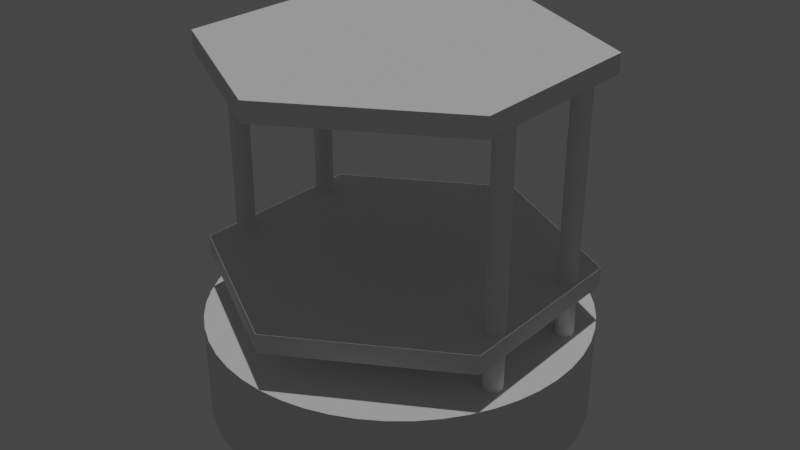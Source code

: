# Source: untitled.blend  (saved by Blender 2.82.7; exported with 4.5.12 LTS)
import bpy
from mathutils import Matrix  # noqa: F401  (used for matrix-valued properties, if any)

bpy.ops.wm.read_factory_settings(use_empty=True)
scene = bpy.context.scene
scene.name = 'Scene'

# ---- collections
col_collection = bpy.data.collections.new('Collection'); scene.collection.children.link(col_collection)

# ---- world
world_world = bpy.data.worlds.new('World'); scene.world = world_world
world_world.use_nodes = True; world_world.node_tree.nodes.clear()
_N = world_world.node_tree.nodes; _L = world_world.node_tree.links
n0 = _N.new('ShaderNodeOutputWorld'); n0.name = 'World Output'; n0.location = (300, 300)
n1 = _N.new('ShaderNodeBackground'); n1.name = 'Background'; n1.location = (10, 300)
n1.inputs[0].default_value = (0.05088, 0.05088, 0.05088, 1.0)
_L.new(n1.outputs[0], n0.inputs[0])
n0.is_active_output = True
world_world.color = (0.05088, 0.05088, 0.05088)
world_world.use_sun_shadow = False
world_world.sun_shadow_jitter_overblur = 0.0

# ---- lights
light_sun_006 = bpy.data.lights.new('Sun.006', 'SUN')
light_sun_006.transmission_factor = 0.0
light_sun_006.energy = 1.0
light_sun_006.shadow_soft_size = 0.125

# ---- meshes
me_cylinder_324 = bpy.data.meshes.new('Cylinder.324')
me_cylinder_324.from_pydata([(0.0, 1.0, -0.25), (0.0, 1.0, 0.25), (0.1253, 0.9921, -0.25), (0.1253, 0.9921, 0.25), (0.2487, 0.9686, -0.25), (0.2487, 0.9686, 0.25), (0.3681, 0.9298, -0.25), (0.3681, 0.9298, 0.25), (0.4818, 0.8763, -0.25), (0.4818, 0.8763, 0.25), (0.5878, 0.809, -0.25), (0.5878, 0.809, 0.25), (0.6845, 0.729, -0.25), (0.6845, 0.729, 0.25), (0.7705, 0.6374, -0.25), (0.7705, 0.6374, 0.25), (0.8443, 0.5358, -0.25), (0.8443, 0.5358, 0.25), (0.9048, 0.4258, -0.25), (0.9048, 0.4258, 0.25), (0.9511, 0.309, -0.25), (0.9511, 0.309, 0.25), (0.9823, 0.1874, -0.25), (0.9823, 0.1874, 0.25), (0.998, 0.06279, -0.25), (0.998, 0.06279, 0.25), (0.998, -0.06279, -0.25), (0.998, -0.06279, 0.25), (0.9823, -0.1874, -0.25), (0.9823, -0.1874, 0.25), (0.9511, -0.309, -0.25), (0.9511, -0.309, 0.25), (0.9048, -0.4258, -0.25), (0.9048, -0.4258, 0.25), (0.8443, -0.5358, -0.25), (0.8443, -0.5358, 0.25), (0.7705, -0.6374, -0.25), (0.7705, -0.6374, 0.25), (0.6845, -0.729, -0.25), (0.6845, -0.729, 0.25), (0.5878, -0.809, -0.25), (0.5878, -0.809, 0.25), (0.4818, -0.8763, -0.25), (0.4818, -0.8763, 0.25), (0.3681, -0.9298, -0.25), (0.3681, -0.9298, 0.25), (0.2487, -0.9686, -0.25), (0.2487, -0.9686, 0.25), (0.1253, -0.9921, -0.25), (0.1253, -0.9921, 0.25), (-8.027e-07, -1.0, -0.25), (-8.027e-07, -1.0, 0.25), (-0.1253, -0.9921, -0.25), (-0.1253, -0.9921, 0.25), (-0.2487, -0.9686, -0.25), (-0.2487, -0.9686, 0.25), (-0.3681, -0.9298, -0.25), (-0.3681, -0.9298, 0.25), (-0.4818, -0.8763, -0.25), (-0.4818, -0.8763, 0.25), (-0.5878, -0.809, -0.25), (-0.5878, -0.809, 0.25), (-0.6845, -0.729, -0.25), (-0.6845, -0.729, 0.25), (-0.7705, -0.6374, -0.25), (-0.7705, -0.6374, 0.25), (-0.8443, -0.5358, -0.25), (-0.8443, -0.5358, 0.25), (-0.9048, -0.4258, -0.25), (-0.9048, -0.4258, 0.25), (-0.9511, -0.309, -0.25), (-0.9511, -0.309, 0.25), (-0.9823, -0.1874, -0.25), (-0.9823, -0.1874, 0.25), (-0.998, -0.06279, -0.25), (-0.998, -0.06279, 0.25), (-0.998, 0.06279, -0.25), (-0.998, 0.06279, 0.25), (-0.9823, 0.1874, -0.25), (-0.9823, 0.1874, 0.25), (-0.9511, 0.309, -0.25), (-0.9511, 0.309, 0.25), (-0.9048, 0.4258, -0.25), (-0.9048, 0.4258, 0.25), (-0.8443, 0.5358, -0.25), (-0.8443, 0.5358, 0.25), (-0.7705, 0.6374, -0.25), (-0.7705, 0.6374, 0.25), (-0.6845, 0.729, -0.25), (-0.6845, 0.729, 0.25), (-0.5878, 0.809, -0.25), (-0.5878, 0.809, 0.25), (-0.4818, 0.8763, -0.25), (-0.4818, 0.8763, 0.25), (-0.3681, 0.9298, -0.25), (-0.3681, 0.9298, 0.25), (-0.2487, 0.9686, -0.25), (-0.2487, 0.9686, 0.25), (-0.1253, 0.9921, -0.25), (-0.1253, 0.9921, 0.25)], [], [(0, 1, 3, 2), (2, 3, 5, 4), (4, 5, 7, 6), (6, 7, 9, 8), (8, 9, 11, 10), (10, 11, 13, 12), (12, 13, 15, 14), (14, 15, 17, 16), (16, 17, 19, 18), (18, 19, 21, 20), (20, 21, 23, 22), (22, 23, 25, 24), (24, 25, 27, 26), (26, 27, 29, 28), (28, 29, 31, 30), (30, 31, 33, 32), (32, 33, 35, 34), (34, 35, 37, 36), (36, 37, 39, 38), (38, 39, 41, 40), (40, 41, 43, 42), (42, 43, 45, 44), (44, 45, 47, 46), (46, 47, 49, 48), (48, 49, 51, 50), (50, 51, 53, 52), (52, 53, 55, 54), (54, 55, 57, 56), (56, 57, 59, 58), (58, 59, 61, 60), (60, 61, 63, 62), (62, 63, 65, 64), (64, 65, 67, 66), (66, 67, 69, 68), (68, 69, 71, 70), (70, 71, 73, 72), (72, 73, 75, 74), (74, 75, 77, 76), (76, 77, 79, 78), (78, 79, 81, 80), (80, 81, 83, 82), (82, 83, 85, 84), (84, 85, 87, 86), (86, 87, 89, 88), (88, 89, 91, 90), (90, 91, 93, 92), (92, 93, 95, 94), (94, 95, 97, 96), (3, 1, 99, 97, 95, 93, 91, 89, 87, 85, 83, 81, 79, 77, 75, 73, 71, 69, 67, 65, 63, 61, 59, 57, 55, 53, 51, 49, 47, 45, 43, 41, 39, 37, 35, 33, 31, 29, 27, 25, 23, 21, 19, 17, 15, 13, 11, 9, 7, 5), (96, 97, 99, 98), (98, 99, 1, 0), (0, 2, 4, 6, 8, 10, 12, 14, 16, 18, 20, 22, 24, 26, 28, 30, 32, 34, 36, 38, 40, 42, 44, 46, 48, 50, 52, 54, 56, 58, 60, 62, 64, 66, 68, 70, 72, 74, 76, 78, 80, 82, 84, 86, 88, 90, 92, 94, 96, 98)])
_uv = me_cylinder_324.uv_layers.new(name='UVMap')
_uv.uv.foreach_set('vector', [1.0, 0.5, 1.0, 1.0, 0.98, 1.0, 0.98, 0.5, 0.98, 0.5, 0.98, 1.0, 0.96, 1.0, 0.96, 0.5, 0.96, 0.5, 0.96, 1.0, 0.94, 1.0, 0.94, 0.5, 0.94, 0.5, 0.94, 1.0, 0.92, 1.0, 0.92, 0.5, 0.92, 0.5, 0.92, 1.0, 0.9, 1.0, 0.9, 0.5, 0.9, 0.5, 0.9, 1.0, 0.88, 1.0, 0.88, 0.5, 0.88, 0.5, 0.88, 1.0, 0.86, 1.0, 0.86, 0.5, 0.86, 0.5, 0.86, 1.0, 0.84, 1.0, 0.84, 0.5, 0.84, 0.5, 0.84, 1.0, 0.82, 1.0, 0.82, 0.5, 0.82, 0.5, 0.82, 1.0, 0.8, 1.0, 0.8, 0.5, 0.8, 0.5, 0.8, 1.0, 0.78, 1.0, 0.78, 0.5, 0.78, 0.5, 0.78, 1.0, 0.76, 1.0, 0.76, 0.5, 0.76, 0.5, 0.76, 1.0, 0.74, 1.0, 0.74, 0.5, 0.74, 0.5, 0.74, 1.0, 0.72, 1.0, 0.72, 0.5, 0.72, 0.5, 0.72, 1.0, 0.7, 1.0, 0.7, 0.5, 0.7, 0.5, 0.7, 1.0, 0.68, 1.0, 0.68, 0.5, 0.68, 0.5, 0.68, 1.0, 0.66, 1.0, 0.66, 0.5, 0.66, 0.5, 0.66, 1.0, 0.64, 1.0, 0.64, 0.5, 0.64, 0.5, 0.64, 1.0, 0.62, 1.0, 0.62, 0.5, 0.62, 0.5, 0.62, 1.0, 0.6, 1.0, 0.6, 0.5, 0.6, 0.5, 0.6, 1.0, 0.58, 1.0, 0.58, 0.5, 0.58, 0.5, 0.58, 1.0, 0.56, 1.0, 0.56, 0.5, 0.56, 0.5, 0.56, 1.0, 0.54, 1.0, 0.54, 0.5, 0.54, 0.5, 0.54, 1.0, 0.52, 1.0, 0.52, 0.5, 0.52, 0.5, 0.52, 1.0, 0.5, 1.0, 0.5, 0.5, 0.5, 0.5, 0.5, 1.0, 0.48, 1.0, 0.48, 0.5, 0.48, 0.5, 0.48, 1.0, 0.46, 1.0, 0.46, 0.5, 0.46, 0.5, 0.46, 1.0, 0.44, 1.0, 0.44, 0.5, 0.44, 0.5, 0.44, 1.0, 0.42, 1.0, 0.42, 0.5, 0.42, 0.5, 0.42, 1.0, 0.4, 1.0, 0.4, 0.5, 0.4, 0.5, 0.4, 1.0, 0.38, 1.0, 0.38, 0.5, 0.38, 0.5, 0.38, 1.0, 0.36, 1.0, 0.36, 0.5, 0.36, 0.5, 0.36, 1.0, 0.34, 1.0, 0.34, 0.5, 0.34, 0.5, 0.34, 1.0, 0.32, 1.0, 0.32, 0.5, 0.32, 0.5, 0.32, 1.0, 0.3, 1.0, 0.3, 0.5, 0.3, 0.5, 0.3, 1.0, 0.28, 1.0, 0.28, 0.5, 0.28, 0.5, 0.28, 1.0, 0.26, 1.0, 0.26, 0.5, 0.26, 0.5, 0.26, 1.0, 0.24, 1.0, 0.24, 0.5, 0.24, 0.5, 0.24, 1.0, 0.22, 1.0, 0.22, 0.5, 0.22, 0.5, 0.22, 1.0, 0.2, 1.0, 0.2, 0.5, 0.2, 0.5, 0.2, 1.0, 0.18, 1.0, 0.18, 0.5, 0.18, 0.5, 0.18, 1.0, 0.16, 1.0, 0.16, 0.5, 0.16, 0.5, 0.16, 1.0, 0.14, 1.0, 0.14, 0.5, 0.14, 0.5, 0.14, 1.0, 0.12, 1.0, 0.12, 0.5, 0.12, 0.5, 0.12, 1.0, 0.1, 1.0, 0.1, 0.5, 0.1, 0.5, 0.1, 1.0, 0.08, 1.0, 0.08, 0.5, 0.08, 0.5, 0.08, 1.0, 0.06, 1.0, 0.06, 0.5, 0.06, 0.5, 0.06, 1.0, 0.04, 1.0, 0.04, 0.5, 0.2801, 0.4881, 0.25, 0.49, 0.2199, 0.4881, 0.1903, 0.4825, 0.1617, 0.4731, 0.1344, 0.4603, 0.1089, 0.4442, 0.08571, 0.425, 0.06508, 0.403, 0.04736, 0.3786, 0.03284, 0.3522, 0.02175, 0.3242, 0.01425, 0.295, 0.01047, 0.2651, 0.01047, 0.2349, 0.01425, 0.205, 0.02175, 0.1758, 0.03284, 0.1478, 0.04736, 0.1214, 0.06508, 0.09702, 0.08571, 0.07505, 0.1089, 0.05584, 0.1344, 0.03969, 0.1616, 0.02685, 0.1903, 0.01754, 0.2199, 0.01189, 0.25, 0.01, 0.2801, 0.01189, 0.3097, 0.01754, 0.3383, 0.02685, 0.3656, 0.03969, 0.3911, 0.05584, 0.4143, 0.07505, 0.4349, 0.09702, 0.4526, 0.1214, 0.4672, 0.1478, 0.4783, 0.1758, 0.4857, 0.205, 0.4895, 0.2349, 0.4895, 0.2651, 0.4857, 0.295, 0.4783, 0.3242, 0.4672, 0.3522, 0.4526, 0.3786, 0.4349, 0.403, 0.4143, 0.425, 0.3911, 0.4442, 0.3656, 0.4603, 0.3383, 0.4731, 0.3097, 0.4825, 0.04, 0.5, 0.04, 1.0, 0.02, 1.0, 0.02, 0.5, 0.02, 0.5, 0.02, 1.0, 3.874e-07, 1.0, 3.874e-07, 0.5, 0.75, 0.49, 0.7801, 0.4881, 0.8097, 0.4825, 0.8383, 0.4731, 0.8656, 0.4603, 0.8911, 0.4442, 0.9143, 0.425, 0.9349, 0.403, 0.9526, 0.3786, 0.9672, 0.3522, 0.9783, 0.3242, 0.9857, 0.295, 0.9895, 0.2651, 0.9895, 0.2349, 0.9857, 0.205, 0.9783, 0.1758, 0.9672, 0.1478, 0.9526, 0.1214, 0.9349, 0.09702, 0.9143, 0.07505, 0.8911, 0.05584, 0.8656, 0.03969, 0.8383, 0.02685, 0.8097, 0.01754, 0.7801, 0.01189, 0.75, 0.01, 0.7199, 0.01189, 0.6903, 0.01754, 0.6616, 0.02685, 0.6344, 0.03969, 0.6089, 0.05584, 0.5857, 0.07505, 0.5651, 0.09702, 0.5474, 0.1214, 0.5328, 0.1478, 0.5217, 0.1758, 0.5143, 0.205, 0.5105, 0.2349, 0.5105, 0.2651, 0.5143, 0.295, 0.5217, 0.3242, 0.5328, 0.3522, 0.5474, 0.3786, 0.5651, 0.403, 0.5857, 0.425, 0.6089, 0.4442, 0.6344, 0.4603, 0.6617, 0.4731, 0.6903, 0.4825, 0.7199, 0.4881])
me_cylinder_324.use_remesh_fix_poles = True
me_cylinder_324.use_remesh_preserve_attributes = False
me_cylinder_324.use_mirror_vertex_groups = False
me_cylinder_324.update()
me_cylinder_325 = bpy.data.meshes.new('Cylinder.325')
me_cylinder_325.from_pydata([(0.0, 0.05, -0.2), (0.0, 0.05, 0.2), (0.006267, 0.04961, -0.2), (0.006267, 0.04961, 0.2), (0.01243, 0.04843, -0.2), (0.01243, 0.04843, 0.2), (0.01841, 0.04649, -0.2), (0.01841, 0.04649, 0.2), (0.02409, 0.04382, -0.2), (0.02409, 0.04382, 0.2), (0.02939, 0.04045, -0.2), (0.02939, 0.04045, 0.2), (0.03423, 0.03645, -0.2), (0.03423, 0.03645, 0.2), (0.03853, 0.03187, -0.2), (0.03853, 0.03187, 0.2), (0.04222, 0.02679, -0.2), (0.04222, 0.02679, 0.2), (0.04524, 0.02129, -0.2), (0.04524, 0.02129, 0.2), (0.04755, 0.01545, -0.2), (0.04755, 0.01545, 0.2), (0.04911, 0.009369, -0.2), (0.04911, 0.009369, 0.2), (0.0499, 0.00314, -0.2), (0.0499, 0.00314, 0.2), (0.0499, -0.00314, -0.2), (0.0499, -0.00314, 0.2), (0.04911, -0.009369, -0.2), (0.04911, -0.009369, 0.2), (0.04755, -0.01545, -0.2), (0.04755, -0.01545, 0.2), (0.04524, -0.02129, -0.2), (0.04524, -0.02129, 0.2), (0.04222, -0.02679, -0.2), (0.04222, -0.02679, 0.2), (0.03853, -0.03187, -0.2), (0.03853, -0.03187, 0.2), (0.03423, -0.03645, -0.2), (0.03423, -0.03645, 0.2), (0.02939, -0.04045, -0.2), (0.02939, -0.04045, 0.2), (0.02409, -0.04382, -0.2), (0.02409, -0.04382, 0.2), (0.01841, -0.04649, -0.2), (0.01841, -0.04649, 0.2), (0.01243, -0.04843, -0.2), (0.01243, -0.04843, 0.2), (0.006267, -0.04961, -0.2), (0.006267, -0.04961, 0.2), (-4.013e-08, -0.05, -0.2), (-4.013e-08, -0.05, 0.2), (-0.006267, -0.04961, -0.2), (-0.006267, -0.04961, 0.2), (-0.01243, -0.04843, -0.2), (-0.01243, -0.04843, 0.2), (-0.01841, -0.04649, -0.2), (-0.01841, -0.04649, 0.2), (-0.02409, -0.04382, -0.2), (-0.02409, -0.04382, 0.2), (-0.02939, -0.04045, -0.2), (-0.02939, -0.04045, 0.2), (-0.03423, -0.03645, -0.2), (-0.03423, -0.03645, 0.2), (-0.03853, -0.03187, -0.2), (-0.03853, -0.03187, 0.2), (-0.04222, -0.02679, -0.2), (-0.04222, -0.02679, 0.2), (-0.04524, -0.02129, -0.2), (-0.04524, -0.02129, 0.2), (-0.04755, -0.01545, -0.2), (-0.04755, -0.01545, 0.2), (-0.04911, -0.009369, -0.2), (-0.04911, -0.009369, 0.2), (-0.0499, -0.003139, -0.2), (-0.0499, -0.003139, 0.2), (-0.0499, 0.00314, -0.2), (-0.0499, 0.00314, 0.2), (-0.04911, 0.009369, -0.2), (-0.04911, 0.009369, 0.2), (-0.04755, 0.01545, -0.2), (-0.04755, 0.01545, 0.2), (-0.04524, 0.02129, -0.2), (-0.04524, 0.02129, 0.2), (-0.04222, 0.02679, -0.2), (-0.04222, 0.02679, 0.2), (-0.03853, 0.03187, -0.2), (-0.03853, 0.03187, 0.2), (-0.03423, 0.03645, -0.2), (-0.03423, 0.03645, 0.2), (-0.02939, 0.04045, -0.2), (-0.02939, 0.04045, 0.2), (-0.02409, 0.04382, -0.2), (-0.02409, 0.04382, 0.2), (-0.01841, 0.04649, -0.2), (-0.01841, 0.04649, 0.2), (-0.01243, 0.04843, -0.2), (-0.01243, 0.04843, 0.2), (-0.006267, 0.04961, -0.2), (-0.006267, 0.04961, 0.2)], [], [(0, 1, 3, 2), (2, 3, 5, 4), (4, 5, 7, 6), (6, 7, 9, 8), (8, 9, 11, 10), (10, 11, 13, 12), (12, 13, 15, 14), (14, 15, 17, 16), (16, 17, 19, 18), (18, 19, 21, 20), (20, 21, 23, 22), (22, 23, 25, 24), (24, 25, 27, 26), (26, 27, 29, 28), (28, 29, 31, 30), (30, 31, 33, 32), (32, 33, 35, 34), (34, 35, 37, 36), (36, 37, 39, 38), (38, 39, 41, 40), (40, 41, 43, 42), (42, 43, 45, 44), (44, 45, 47, 46), (46, 47, 49, 48), (48, 49, 51, 50), (50, 51, 53, 52), (52, 53, 55, 54), (54, 55, 57, 56), (56, 57, 59, 58), (58, 59, 61, 60), (60, 61, 63, 62), (62, 63, 65, 64), (64, 65, 67, 66), (66, 67, 69, 68), (68, 69, 71, 70), (70, 71, 73, 72), (72, 73, 75, 74), (74, 75, 77, 76), (76, 77, 79, 78), (78, 79, 81, 80), (80, 81, 83, 82), (82, 83, 85, 84), (84, 85, 87, 86), (86, 87, 89, 88), (88, 89, 91, 90), (90, 91, 93, 92), (92, 93, 95, 94), (94, 95, 97, 96), (3, 1, 99, 97, 95, 93, 91, 89, 87, 85, 83, 81, 79, 77, 75, 73, 71, 69, 67, 65, 63, 61, 59, 57, 55, 53, 51, 49, 47, 45, 43, 41, 39, 37, 35, 33, 31, 29, 27, 25, 23, 21, 19, 17, 15, 13, 11, 9, 7, 5), (96, 97, 99, 98), (98, 99, 1, 0), (0, 2, 4, 6, 8, 10, 12, 14, 16, 18, 20, 22, 24, 26, 28, 30, 32, 34, 36, 38, 40, 42, 44, 46, 48, 50, 52, 54, 56, 58, 60, 62, 64, 66, 68, 70, 72, 74, 76, 78, 80, 82, 84, 86, 88, 90, 92, 94, 96, 98)])
_uv = me_cylinder_325.uv_layers.new(name='UVMap')
_uv.uv.foreach_set('vector', [1.0, 0.5, 1.0, 1.0, 0.98, 1.0, 0.98, 0.5, 0.98, 0.5, 0.98, 1.0, 0.96, 1.0, 0.96, 0.5, 0.96, 0.5, 0.96, 1.0, 0.94, 1.0, 0.94, 0.5, 0.94, 0.5, 0.94, 1.0, 0.92, 1.0, 0.92, 0.5, 0.92, 0.5, 0.92, 1.0, 0.9, 1.0, 0.9, 0.5, 0.9, 0.5, 0.9, 1.0, 0.88, 1.0, 0.88, 0.5, 0.88, 0.5, 0.88, 1.0, 0.86, 1.0, 0.86, 0.5, 0.86, 0.5, 0.86, 1.0, 0.84, 1.0, 0.84, 0.5, 0.84, 0.5, 0.84, 1.0, 0.82, 1.0, 0.82, 0.5, 0.82, 0.5, 0.82, 1.0, 0.8, 1.0, 0.8, 0.5, 0.8, 0.5, 0.8, 1.0, 0.78, 1.0, 0.78, 0.5, 0.78, 0.5, 0.78, 1.0, 0.76, 1.0, 0.76, 0.5, 0.76, 0.5, 0.76, 1.0, 0.74, 1.0, 0.74, 0.5, 0.74, 0.5, 0.74, 1.0, 0.72, 1.0, 0.72, 0.5, 0.72, 0.5, 0.72, 1.0, 0.7, 1.0, 0.7, 0.5, 0.7, 0.5, 0.7, 1.0, 0.68, 1.0, 0.68, 0.5, 0.68, 0.5, 0.68, 1.0, 0.66, 1.0, 0.66, 0.5, 0.66, 0.5, 0.66, 1.0, 0.64, 1.0, 0.64, 0.5, 0.64, 0.5, 0.64, 1.0, 0.62, 1.0, 0.62, 0.5, 0.62, 0.5, 0.62, 1.0, 0.6, 1.0, 0.6, 0.5, 0.6, 0.5, 0.6, 1.0, 0.58, 1.0, 0.58, 0.5, 0.58, 0.5, 0.58, 1.0, 0.56, 1.0, 0.56, 0.5, 0.56, 0.5, 0.56, 1.0, 0.54, 1.0, 0.54, 0.5, 0.54, 0.5, 0.54, 1.0, 0.52, 1.0, 0.52, 0.5, 0.52, 0.5, 0.52, 1.0, 0.5, 1.0, 0.5, 0.5, 0.5, 0.5, 0.5, 1.0, 0.48, 1.0, 0.48, 0.5, 0.48, 0.5, 0.48, 1.0, 0.46, 1.0, 0.46, 0.5, 0.46, 0.5, 0.46, 1.0, 0.44, 1.0, 0.44, 0.5, 0.44, 0.5, 0.44, 1.0, 0.42, 1.0, 0.42, 0.5, 0.42, 0.5, 0.42, 1.0, 0.4, 1.0, 0.4, 0.5, 0.4, 0.5, 0.4, 1.0, 0.38, 1.0, 0.38, 0.5, 0.38, 0.5, 0.38, 1.0, 0.36, 1.0, 0.36, 0.5, 0.36, 0.5, 0.36, 1.0, 0.34, 1.0, 0.34, 0.5, 0.34, 0.5, 0.34, 1.0, 0.32, 1.0, 0.32, 0.5, 0.32, 0.5, 0.32, 1.0, 0.3, 1.0, 0.3, 0.5, 0.3, 0.5, 0.3, 1.0, 0.28, 1.0, 0.28, 0.5, 0.28, 0.5, 0.28, 1.0, 0.26, 1.0, 0.26, 0.5, 0.26, 0.5, 0.26, 1.0, 0.24, 1.0, 0.24, 0.5, 0.24, 0.5, 0.24, 1.0, 0.22, 1.0, 0.22, 0.5, 0.22, 0.5, 0.22, 1.0, 0.2, 1.0, 0.2, 0.5, 0.2, 0.5, 0.2, 1.0, 0.18, 1.0, 0.18, 0.5, 0.18, 0.5, 0.18, 1.0, 0.16, 1.0, 0.16, 0.5, 0.16, 0.5, 0.16, 1.0, 0.14, 1.0, 0.14, 0.5, 0.14, 0.5, 0.14, 1.0, 0.12, 1.0, 0.12, 0.5, 0.12, 0.5, 0.12, 1.0, 0.1, 1.0, 0.1, 0.5, 0.1, 0.5, 0.1, 1.0, 0.08, 1.0, 0.08, 0.5, 0.08, 0.5, 0.08, 1.0, 0.06, 1.0, 0.06, 0.5, 0.06, 0.5, 0.06, 1.0, 0.04, 1.0, 0.04, 0.5, 0.2801, 0.4881, 0.25, 0.49, 0.2199, 0.4881, 0.1903, 0.4825, 0.1617, 0.4731, 0.1344, 0.4603, 0.1089, 0.4442, 0.08571, 0.425, 0.06508, 0.403, 0.04736, 0.3786, 0.03284, 0.3522, 0.02175, 0.3242, 0.01425, 0.295, 0.01047, 0.2651, 0.01047, 0.2349, 0.01425, 0.205, 0.02175, 0.1758, 0.03284, 0.1478, 0.04736, 0.1214, 0.06508, 0.09702, 0.08571, 0.07505, 0.1089, 0.05584, 0.1344, 0.03969, 0.1616, 0.02685, 0.1903, 0.01754, 0.2199, 0.01189, 0.25, 0.01, 0.2801, 0.01189, 0.3097, 0.01754, 0.3383, 0.02685, 0.3656, 0.03969, 0.3911, 0.05584, 0.4143, 0.07505, 0.4349, 0.09702, 0.4526, 0.1214, 0.4672, 0.1478, 0.4783, 0.1758, 0.4857, 0.205, 0.4895, 0.2349, 0.4895, 0.2651, 0.4857, 0.295, 0.4783, 0.3242, 0.4672, 0.3522, 0.4526, 0.3786, 0.4349, 0.403, 0.4143, 0.425, 0.3911, 0.4442, 0.3656, 0.4603, 0.3383, 0.4731, 0.3097, 0.4825, 0.04, 0.5, 0.04, 1.0, 0.02, 1.0, 0.02, 0.5, 0.02, 0.5, 0.02, 1.0, 3.874e-07, 1.0, 3.874e-07, 0.5, 0.75, 0.49, 0.7801, 0.4881, 0.8097, 0.4825, 0.8383, 0.4731, 0.8656, 0.4603, 0.8911, 0.4442, 0.9143, 0.425, 0.9349, 0.403, 0.9526, 0.3786, 0.9672, 0.3522, 0.9783, 0.3242, 0.9857, 0.295, 0.9895, 0.2651, 0.9895, 0.2349, 0.9857, 0.205, 0.9783, 0.1758, 0.9672, 0.1478, 0.9526, 0.1214, 0.9349, 0.09702, 0.9143, 0.07505, 0.8911, 0.05584, 0.8656, 0.03969, 0.8383, 0.02685, 0.8097, 0.01754, 0.7801, 0.01189, 0.75, 0.01, 0.7199, 0.01189, 0.6903, 0.01754, 0.6616, 0.02685, 0.6344, 0.03969, 0.6089, 0.05584, 0.5857, 0.07505, 0.5651, 0.09702, 0.5474, 0.1214, 0.5328, 0.1478, 0.5217, 0.1758, 0.5143, 0.205, 0.5105, 0.2349, 0.5105, 0.2651, 0.5143, 0.295, 0.5217, 0.3242, 0.5328, 0.3522, 0.5474, 0.3786, 0.5651, 0.403, 0.5857, 0.425, 0.6089, 0.4442, 0.6344, 0.4603, 0.6617, 0.4731, 0.6903, 0.4825, 0.7199, 0.4881])
me_cylinder_325.use_remesh_fix_poles = True
me_cylinder_325.use_remesh_preserve_attributes = False
me_cylinder_325.use_mirror_vertex_groups = False
me_cylinder_325.update()
me_cylinder_326 = bpy.data.meshes.new('Cylinder.326')
me_cylinder_326.from_pydata([(0.0, 0.05, -0.2), (0.0, 0.05, 0.2), (0.006267, 0.04961, -0.2), (0.006267, 0.04961, 0.2), (0.01243, 0.04843, -0.2), (0.01243, 0.04843, 0.2), (0.01841, 0.04649, -0.2), (0.01841, 0.04649, 0.2), (0.02409, 0.04382, -0.2), (0.02409, 0.04382, 0.2), (0.02939, 0.04045, -0.2), (0.02939, 0.04045, 0.2), (0.03423, 0.03645, -0.2), (0.03423, 0.03645, 0.2), (0.03853, 0.03187, -0.2), (0.03853, 0.03187, 0.2), (0.04222, 0.02679, -0.2), (0.04222, 0.02679, 0.2), (0.04524, 0.02129, -0.2), (0.04524, 0.02129, 0.2), (0.04755, 0.01545, -0.2), (0.04755, 0.01545, 0.2), (0.04911, 0.009369, -0.2), (0.04911, 0.009369, 0.2), (0.0499, 0.00314, -0.2), (0.0499, 0.00314, 0.2), (0.0499, -0.00314, -0.2), (0.0499, -0.00314, 0.2), (0.04911, -0.009369, -0.2), (0.04911, -0.009369, 0.2), (0.04755, -0.01545, -0.2), (0.04755, -0.01545, 0.2), (0.04524, -0.02129, -0.2), (0.04524, -0.02129, 0.2), (0.04222, -0.02679, -0.2), (0.04222, -0.02679, 0.2), (0.03853, -0.03187, -0.2), (0.03853, -0.03187, 0.2), (0.03423, -0.03645, -0.2), (0.03423, -0.03645, 0.2), (0.02939, -0.04045, -0.2), (0.02939, -0.04045, 0.2), (0.02409, -0.04382, -0.2), (0.02409, -0.04382, 0.2), (0.01841, -0.04649, -0.2), (0.01841, -0.04649, 0.2), (0.01243, -0.04843, -0.2), (0.01243, -0.04843, 0.2), (0.006267, -0.04961, -0.2), (0.006267, -0.04961, 0.2), (-4.013e-08, -0.05, -0.2), (-4.013e-08, -0.05, 0.2), (-0.006267, -0.04961, -0.2), (-0.006267, -0.04961, 0.2), (-0.01243, -0.04843, -0.2), (-0.01243, -0.04843, 0.2), (-0.01841, -0.04649, -0.2), (-0.01841, -0.04649, 0.2), (-0.02409, -0.04382, -0.2), (-0.02409, -0.04382, 0.2), (-0.02939, -0.04045, -0.2), (-0.02939, -0.04045, 0.2), (-0.03423, -0.03645, -0.2), (-0.03423, -0.03645, 0.2), (-0.03853, -0.03187, -0.2), (-0.03853, -0.03187, 0.2), (-0.04222, -0.02679, -0.2), (-0.04222, -0.02679, 0.2), (-0.04524, -0.02129, -0.2), (-0.04524, -0.02129, 0.2), (-0.04755, -0.01545, -0.2), (-0.04755, -0.01545, 0.2), (-0.04911, -0.009369, -0.2), (-0.04911, -0.009369, 0.2), (-0.0499, -0.003139, -0.2), (-0.0499, -0.003139, 0.2), (-0.0499, 0.00314, -0.2), (-0.0499, 0.00314, 0.2), (-0.04911, 0.009369, -0.2), (-0.04911, 0.009369, 0.2), (-0.04755, 0.01545, -0.2), (-0.04755, 0.01545, 0.2), (-0.04524, 0.02129, -0.2), (-0.04524, 0.02129, 0.2), (-0.04222, 0.02679, -0.2), (-0.04222, 0.02679, 0.2), (-0.03853, 0.03187, -0.2), (-0.03853, 0.03187, 0.2), (-0.03423, 0.03645, -0.2), (-0.03423, 0.03645, 0.2), (-0.02939, 0.04045, -0.2), (-0.02939, 0.04045, 0.2), (-0.02409, 0.04382, -0.2), (-0.02409, 0.04382, 0.2), (-0.01841, 0.04649, -0.2), (-0.01841, 0.04649, 0.2), (-0.01243, 0.04843, -0.2), (-0.01243, 0.04843, 0.2), (-0.006267, 0.04961, -0.2), (-0.006267, 0.04961, 0.2)], [], [(0, 1, 3, 2), (2, 3, 5, 4), (4, 5, 7, 6), (6, 7, 9, 8), (8, 9, 11, 10), (10, 11, 13, 12), (12, 13, 15, 14), (14, 15, 17, 16), (16, 17, 19, 18), (18, 19, 21, 20), (20, 21, 23, 22), (22, 23, 25, 24), (24, 25, 27, 26), (26, 27, 29, 28), (28, 29, 31, 30), (30, 31, 33, 32), (32, 33, 35, 34), (34, 35, 37, 36), (36, 37, 39, 38), (38, 39, 41, 40), (40, 41, 43, 42), (42, 43, 45, 44), (44, 45, 47, 46), (46, 47, 49, 48), (48, 49, 51, 50), (50, 51, 53, 52), (52, 53, 55, 54), (54, 55, 57, 56), (56, 57, 59, 58), (58, 59, 61, 60), (60, 61, 63, 62), (62, 63, 65, 64), (64, 65, 67, 66), (66, 67, 69, 68), (68, 69, 71, 70), (70, 71, 73, 72), (72, 73, 75, 74), (74, 75, 77, 76), (76, 77, 79, 78), (78, 79, 81, 80), (80, 81, 83, 82), (82, 83, 85, 84), (84, 85, 87, 86), (86, 87, 89, 88), (88, 89, 91, 90), (90, 91, 93, 92), (92, 93, 95, 94), (94, 95, 97, 96), (3, 1, 99, 97, 95, 93, 91, 89, 87, 85, 83, 81, 79, 77, 75, 73, 71, 69, 67, 65, 63, 61, 59, 57, 55, 53, 51, 49, 47, 45, 43, 41, 39, 37, 35, 33, 31, 29, 27, 25, 23, 21, 19, 17, 15, 13, 11, 9, 7, 5), (96, 97, 99, 98), (98, 99, 1, 0), (0, 2, 4, 6, 8, 10, 12, 14, 16, 18, 20, 22, 24, 26, 28, 30, 32, 34, 36, 38, 40, 42, 44, 46, 48, 50, 52, 54, 56, 58, 60, 62, 64, 66, 68, 70, 72, 74, 76, 78, 80, 82, 84, 86, 88, 90, 92, 94, 96, 98)])
_uv = me_cylinder_326.uv_layers.new(name='UVMap')
_uv.uv.foreach_set('vector', [1.0, 0.5, 1.0, 1.0, 0.98, 1.0, 0.98, 0.5, 0.98, 0.5, 0.98, 1.0, 0.96, 1.0, 0.96, 0.5, 0.96, 0.5, 0.96, 1.0, 0.94, 1.0, 0.94, 0.5, 0.94, 0.5, 0.94, 1.0, 0.92, 1.0, 0.92, 0.5, 0.92, 0.5, 0.92, 1.0, 0.9, 1.0, 0.9, 0.5, 0.9, 0.5, 0.9, 1.0, 0.88, 1.0, 0.88, 0.5, 0.88, 0.5, 0.88, 1.0, 0.86, 1.0, 0.86, 0.5, 0.86, 0.5, 0.86, 1.0, 0.84, 1.0, 0.84, 0.5, 0.84, 0.5, 0.84, 1.0, 0.82, 1.0, 0.82, 0.5, 0.82, 0.5, 0.82, 1.0, 0.8, 1.0, 0.8, 0.5, 0.8, 0.5, 0.8, 1.0, 0.78, 1.0, 0.78, 0.5, 0.78, 0.5, 0.78, 1.0, 0.76, 1.0, 0.76, 0.5, 0.76, 0.5, 0.76, 1.0, 0.74, 1.0, 0.74, 0.5, 0.74, 0.5, 0.74, 1.0, 0.72, 1.0, 0.72, 0.5, 0.72, 0.5, 0.72, 1.0, 0.7, 1.0, 0.7, 0.5, 0.7, 0.5, 0.7, 1.0, 0.68, 1.0, 0.68, 0.5, 0.68, 0.5, 0.68, 1.0, 0.66, 1.0, 0.66, 0.5, 0.66, 0.5, 0.66, 1.0, 0.64, 1.0, 0.64, 0.5, 0.64, 0.5, 0.64, 1.0, 0.62, 1.0, 0.62, 0.5, 0.62, 0.5, 0.62, 1.0, 0.6, 1.0, 0.6, 0.5, 0.6, 0.5, 0.6, 1.0, 0.58, 1.0, 0.58, 0.5, 0.58, 0.5, 0.58, 1.0, 0.56, 1.0, 0.56, 0.5, 0.56, 0.5, 0.56, 1.0, 0.54, 1.0, 0.54, 0.5, 0.54, 0.5, 0.54, 1.0, 0.52, 1.0, 0.52, 0.5, 0.52, 0.5, 0.52, 1.0, 0.5, 1.0, 0.5, 0.5, 0.5, 0.5, 0.5, 1.0, 0.48, 1.0, 0.48, 0.5, 0.48, 0.5, 0.48, 1.0, 0.46, 1.0, 0.46, 0.5, 0.46, 0.5, 0.46, 1.0, 0.44, 1.0, 0.44, 0.5, 0.44, 0.5, 0.44, 1.0, 0.42, 1.0, 0.42, 0.5, 0.42, 0.5, 0.42, 1.0, 0.4, 1.0, 0.4, 0.5, 0.4, 0.5, 0.4, 1.0, 0.38, 1.0, 0.38, 0.5, 0.38, 0.5, 0.38, 1.0, 0.36, 1.0, 0.36, 0.5, 0.36, 0.5, 0.36, 1.0, 0.34, 1.0, 0.34, 0.5, 0.34, 0.5, 0.34, 1.0, 0.32, 1.0, 0.32, 0.5, 0.32, 0.5, 0.32, 1.0, 0.3, 1.0, 0.3, 0.5, 0.3, 0.5, 0.3, 1.0, 0.28, 1.0, 0.28, 0.5, 0.28, 0.5, 0.28, 1.0, 0.26, 1.0, 0.26, 0.5, 0.26, 0.5, 0.26, 1.0, 0.24, 1.0, 0.24, 0.5, 0.24, 0.5, 0.24, 1.0, 0.22, 1.0, 0.22, 0.5, 0.22, 0.5, 0.22, 1.0, 0.2, 1.0, 0.2, 0.5, 0.2, 0.5, 0.2, 1.0, 0.18, 1.0, 0.18, 0.5, 0.18, 0.5, 0.18, 1.0, 0.16, 1.0, 0.16, 0.5, 0.16, 0.5, 0.16, 1.0, 0.14, 1.0, 0.14, 0.5, 0.14, 0.5, 0.14, 1.0, 0.12, 1.0, 0.12, 0.5, 0.12, 0.5, 0.12, 1.0, 0.1, 1.0, 0.1, 0.5, 0.1, 0.5, 0.1, 1.0, 0.08, 1.0, 0.08, 0.5, 0.08, 0.5, 0.08, 1.0, 0.06, 1.0, 0.06, 0.5, 0.06, 0.5, 0.06, 1.0, 0.04, 1.0, 0.04, 0.5, 0.2801, 0.4881, 0.25, 0.49, 0.2199, 0.4881, 0.1903, 0.4825, 0.1617, 0.4731, 0.1344, 0.4603, 0.1089, 0.4442, 0.08571, 0.425, 0.06508, 0.403, 0.04736, 0.3786, 0.03284, 0.3522, 0.02175, 0.3242, 0.01425, 0.295, 0.01047, 0.2651, 0.01047, 0.2349, 0.01425, 0.205, 0.02175, 0.1758, 0.03284, 0.1478, 0.04736, 0.1214, 0.06508, 0.09702, 0.08571, 0.07505, 0.1089, 0.05584, 0.1344, 0.03969, 0.1616, 0.02685, 0.1903, 0.01754, 0.2199, 0.01189, 0.25, 0.01, 0.2801, 0.01189, 0.3097, 0.01754, 0.3383, 0.02685, 0.3656, 0.03969, 0.3911, 0.05584, 0.4143, 0.07505, 0.4349, 0.09702, 0.4526, 0.1214, 0.4672, 0.1478, 0.4783, 0.1758, 0.4857, 0.205, 0.4895, 0.2349, 0.4895, 0.2651, 0.4857, 0.295, 0.4783, 0.3242, 0.4672, 0.3522, 0.4526, 0.3786, 0.4349, 0.403, 0.4143, 0.425, 0.3911, 0.4442, 0.3656, 0.4603, 0.3383, 0.4731, 0.3097, 0.4825, 0.04, 0.5, 0.04, 1.0, 0.02, 1.0, 0.02, 0.5, 0.02, 0.5, 0.02, 1.0, 3.874e-07, 1.0, 3.874e-07, 0.5, 0.75, 0.49, 0.7801, 0.4881, 0.8097, 0.4825, 0.8383, 0.4731, 0.8656, 0.4603, 0.8911, 0.4442, 0.9143, 0.425, 0.9349, 0.403, 0.9526, 0.3786, 0.9672, 0.3522, 0.9783, 0.3242, 0.9857, 0.295, 0.9895, 0.2651, 0.9895, 0.2349, 0.9857, 0.205, 0.9783, 0.1758, 0.9672, 0.1478, 0.9526, 0.1214, 0.9349, 0.09702, 0.9143, 0.07505, 0.8911, 0.05584, 0.8656, 0.03969, 0.8383, 0.02685, 0.8097, 0.01754, 0.7801, 0.01189, 0.75, 0.01, 0.7199, 0.01189, 0.6903, 0.01754, 0.6616, 0.02685, 0.6344, 0.03969, 0.6089, 0.05584, 0.5857, 0.07505, 0.5651, 0.09702, 0.5474, 0.1214, 0.5328, 0.1478, 0.5217, 0.1758, 0.5143, 0.205, 0.5105, 0.2349, 0.5105, 0.2651, 0.5143, 0.295, 0.5217, 0.3242, 0.5328, 0.3522, 0.5474, 0.3786, 0.5651, 0.403, 0.5857, 0.425, 0.6089, 0.4442, 0.6344, 0.4603, 0.6617, 0.4731, 0.6903, 0.4825, 0.7199, 0.4881])
me_cylinder_326.use_remesh_fix_poles = True
me_cylinder_326.use_remesh_preserve_attributes = False
me_cylinder_326.use_mirror_vertex_groups = False
me_cylinder_326.update()
me_cylinder_327 = bpy.data.meshes.new('Cylinder.327')
me_cylinder_327.from_pydata([(0.0, 0.05, -0.2), (0.0, 0.05, 0.2), (0.006267, 0.04961, -0.2), (0.006267, 0.04961, 0.2), (0.01243, 0.04843, -0.2), (0.01243, 0.04843, 0.2), (0.01841, 0.04649, -0.2), (0.01841, 0.04649, 0.2), (0.02409, 0.04382, -0.2), (0.02409, 0.04382, 0.2), (0.02939, 0.04045, -0.2), (0.02939, 0.04045, 0.2), (0.03423, 0.03645, -0.2), (0.03423, 0.03645, 0.2), (0.03853, 0.03187, -0.2), (0.03853, 0.03187, 0.2), (0.04222, 0.02679, -0.2), (0.04222, 0.02679, 0.2), (0.04524, 0.02129, -0.2), (0.04524, 0.02129, 0.2), (0.04755, 0.01545, -0.2), (0.04755, 0.01545, 0.2), (0.04911, 0.009369, -0.2), (0.04911, 0.009369, 0.2), (0.0499, 0.00314, -0.2), (0.0499, 0.00314, 0.2), (0.0499, -0.00314, -0.2), (0.0499, -0.00314, 0.2), (0.04911, -0.009369, -0.2), (0.04911, -0.009369, 0.2), (0.04755, -0.01545, -0.2), (0.04755, -0.01545, 0.2), (0.04524, -0.02129, -0.2), (0.04524, -0.02129, 0.2), (0.04222, -0.02679, -0.2), (0.04222, -0.02679, 0.2), (0.03853, -0.03187, -0.2), (0.03853, -0.03187, 0.2), (0.03423, -0.03645, -0.2), (0.03423, -0.03645, 0.2), (0.02939, -0.04045, -0.2), (0.02939, -0.04045, 0.2), (0.02409, -0.04382, -0.2), (0.02409, -0.04382, 0.2), (0.01841, -0.04649, -0.2), (0.01841, -0.04649, 0.2), (0.01243, -0.04843, -0.2), (0.01243, -0.04843, 0.2), (0.006267, -0.04961, -0.2), (0.006267, -0.04961, 0.2), (-4.013e-08, -0.05, -0.2), (-4.013e-08, -0.05, 0.2), (-0.006267, -0.04961, -0.2), (-0.006267, -0.04961, 0.2), (-0.01243, -0.04843, -0.2), (-0.01243, -0.04843, 0.2), (-0.01841, -0.04649, -0.2), (-0.01841, -0.04649, 0.2), (-0.02409, -0.04382, -0.2), (-0.02409, -0.04382, 0.2), (-0.02939, -0.04045, -0.2), (-0.02939, -0.04045, 0.2), (-0.03423, -0.03645, -0.2), (-0.03423, -0.03645, 0.2), (-0.03853, -0.03187, -0.2), (-0.03853, -0.03187, 0.2), (-0.04222, -0.02679, -0.2), (-0.04222, -0.02679, 0.2), (-0.04524, -0.02129, -0.2), (-0.04524, -0.02129, 0.2), (-0.04755, -0.01545, -0.2), (-0.04755, -0.01545, 0.2), (-0.04911, -0.009369, -0.2), (-0.04911, -0.009369, 0.2), (-0.0499, -0.003139, -0.2), (-0.0499, -0.003139, 0.2), (-0.0499, 0.00314, -0.2), (-0.0499, 0.00314, 0.2), (-0.04911, 0.009369, -0.2), (-0.04911, 0.009369, 0.2), (-0.04755, 0.01545, -0.2), (-0.04755, 0.01545, 0.2), (-0.04524, 0.02129, -0.2), (-0.04524, 0.02129, 0.2), (-0.04222, 0.02679, -0.2), (-0.04222, 0.02679, 0.2), (-0.03853, 0.03187, -0.2), (-0.03853, 0.03187, 0.2), (-0.03423, 0.03645, -0.2), (-0.03423, 0.03645, 0.2), (-0.02939, 0.04045, -0.2), (-0.02939, 0.04045, 0.2), (-0.02409, 0.04382, -0.2), (-0.02409, 0.04382, 0.2), (-0.01841, 0.04649, -0.2), (-0.01841, 0.04649, 0.2), (-0.01243, 0.04843, -0.2), (-0.01243, 0.04843, 0.2), (-0.006267, 0.04961, -0.2), (-0.006267, 0.04961, 0.2)], [], [(0, 1, 3, 2), (2, 3, 5, 4), (4, 5, 7, 6), (6, 7, 9, 8), (8, 9, 11, 10), (10, 11, 13, 12), (12, 13, 15, 14), (14, 15, 17, 16), (16, 17, 19, 18), (18, 19, 21, 20), (20, 21, 23, 22), (22, 23, 25, 24), (24, 25, 27, 26), (26, 27, 29, 28), (28, 29, 31, 30), (30, 31, 33, 32), (32, 33, 35, 34), (34, 35, 37, 36), (36, 37, 39, 38), (38, 39, 41, 40), (40, 41, 43, 42), (42, 43, 45, 44), (44, 45, 47, 46), (46, 47, 49, 48), (48, 49, 51, 50), (50, 51, 53, 52), (52, 53, 55, 54), (54, 55, 57, 56), (56, 57, 59, 58), (58, 59, 61, 60), (60, 61, 63, 62), (62, 63, 65, 64), (64, 65, 67, 66), (66, 67, 69, 68), (68, 69, 71, 70), (70, 71, 73, 72), (72, 73, 75, 74), (74, 75, 77, 76), (76, 77, 79, 78), (78, 79, 81, 80), (80, 81, 83, 82), (82, 83, 85, 84), (84, 85, 87, 86), (86, 87, 89, 88), (88, 89, 91, 90), (90, 91, 93, 92), (92, 93, 95, 94), (94, 95, 97, 96), (3, 1, 99, 97, 95, 93, 91, 89, 87, 85, 83, 81, 79, 77, 75, 73, 71, 69, 67, 65, 63, 61, 59, 57, 55, 53, 51, 49, 47, 45, 43, 41, 39, 37, 35, 33, 31, 29, 27, 25, 23, 21, 19, 17, 15, 13, 11, 9, 7, 5), (96, 97, 99, 98), (98, 99, 1, 0), (0, 2, 4, 6, 8, 10, 12, 14, 16, 18, 20, 22, 24, 26, 28, 30, 32, 34, 36, 38, 40, 42, 44, 46, 48, 50, 52, 54, 56, 58, 60, 62, 64, 66, 68, 70, 72, 74, 76, 78, 80, 82, 84, 86, 88, 90, 92, 94, 96, 98)])
_uv = me_cylinder_327.uv_layers.new(name='UVMap')
_uv.uv.foreach_set('vector', [1.0, 0.5, 1.0, 1.0, 0.98, 1.0, 0.98, 0.5, 0.98, 0.5, 0.98, 1.0, 0.96, 1.0, 0.96, 0.5, 0.96, 0.5, 0.96, 1.0, 0.94, 1.0, 0.94, 0.5, 0.94, 0.5, 0.94, 1.0, 0.92, 1.0, 0.92, 0.5, 0.92, 0.5, 0.92, 1.0, 0.9, 1.0, 0.9, 0.5, 0.9, 0.5, 0.9, 1.0, 0.88, 1.0, 0.88, 0.5, 0.88, 0.5, 0.88, 1.0, 0.86, 1.0, 0.86, 0.5, 0.86, 0.5, 0.86, 1.0, 0.84, 1.0, 0.84, 0.5, 0.84, 0.5, 0.84, 1.0, 0.82, 1.0, 0.82, 0.5, 0.82, 0.5, 0.82, 1.0, 0.8, 1.0, 0.8, 0.5, 0.8, 0.5, 0.8, 1.0, 0.78, 1.0, 0.78, 0.5, 0.78, 0.5, 0.78, 1.0, 0.76, 1.0, 0.76, 0.5, 0.76, 0.5, 0.76, 1.0, 0.74, 1.0, 0.74, 0.5, 0.74, 0.5, 0.74, 1.0, 0.72, 1.0, 0.72, 0.5, 0.72, 0.5, 0.72, 1.0, 0.7, 1.0, 0.7, 0.5, 0.7, 0.5, 0.7, 1.0, 0.68, 1.0, 0.68, 0.5, 0.68, 0.5, 0.68, 1.0, 0.66, 1.0, 0.66, 0.5, 0.66, 0.5, 0.66, 1.0, 0.64, 1.0, 0.64, 0.5, 0.64, 0.5, 0.64, 1.0, 0.62, 1.0, 0.62, 0.5, 0.62, 0.5, 0.62, 1.0, 0.6, 1.0, 0.6, 0.5, 0.6, 0.5, 0.6, 1.0, 0.58, 1.0, 0.58, 0.5, 0.58, 0.5, 0.58, 1.0, 0.56, 1.0, 0.56, 0.5, 0.56, 0.5, 0.56, 1.0, 0.54, 1.0, 0.54, 0.5, 0.54, 0.5, 0.54, 1.0, 0.52, 1.0, 0.52, 0.5, 0.52, 0.5, 0.52, 1.0, 0.5, 1.0, 0.5, 0.5, 0.5, 0.5, 0.5, 1.0, 0.48, 1.0, 0.48, 0.5, 0.48, 0.5, 0.48, 1.0, 0.46, 1.0, 0.46, 0.5, 0.46, 0.5, 0.46, 1.0, 0.44, 1.0, 0.44, 0.5, 0.44, 0.5, 0.44, 1.0, 0.42, 1.0, 0.42, 0.5, 0.42, 0.5, 0.42, 1.0, 0.4, 1.0, 0.4, 0.5, 0.4, 0.5, 0.4, 1.0, 0.38, 1.0, 0.38, 0.5, 0.38, 0.5, 0.38, 1.0, 0.36, 1.0, 0.36, 0.5, 0.36, 0.5, 0.36, 1.0, 0.34, 1.0, 0.34, 0.5, 0.34, 0.5, 0.34, 1.0, 0.32, 1.0, 0.32, 0.5, 0.32, 0.5, 0.32, 1.0, 0.3, 1.0, 0.3, 0.5, 0.3, 0.5, 0.3, 1.0, 0.28, 1.0, 0.28, 0.5, 0.28, 0.5, 0.28, 1.0, 0.26, 1.0, 0.26, 0.5, 0.26, 0.5, 0.26, 1.0, 0.24, 1.0, 0.24, 0.5, 0.24, 0.5, 0.24, 1.0, 0.22, 1.0, 0.22, 0.5, 0.22, 0.5, 0.22, 1.0, 0.2, 1.0, 0.2, 0.5, 0.2, 0.5, 0.2, 1.0, 0.18, 1.0, 0.18, 0.5, 0.18, 0.5, 0.18, 1.0, 0.16, 1.0, 0.16, 0.5, 0.16, 0.5, 0.16, 1.0, 0.14, 1.0, 0.14, 0.5, 0.14, 0.5, 0.14, 1.0, 0.12, 1.0, 0.12, 0.5, 0.12, 0.5, 0.12, 1.0, 0.1, 1.0, 0.1, 0.5, 0.1, 0.5, 0.1, 1.0, 0.08, 1.0, 0.08, 0.5, 0.08, 0.5, 0.08, 1.0, 0.06, 1.0, 0.06, 0.5, 0.06, 0.5, 0.06, 1.0, 0.04, 1.0, 0.04, 0.5, 0.2801, 0.4881, 0.25, 0.49, 0.2199, 0.4881, 0.1903, 0.4825, 0.1617, 0.4731, 0.1344, 0.4603, 0.1089, 0.4442, 0.08571, 0.425, 0.06508, 0.403, 0.04736, 0.3786, 0.03284, 0.3522, 0.02175, 0.3242, 0.01425, 0.295, 0.01047, 0.2651, 0.01047, 0.2349, 0.01425, 0.205, 0.02175, 0.1758, 0.03284, 0.1478, 0.04736, 0.1214, 0.06508, 0.09702, 0.08571, 0.07505, 0.1089, 0.05584, 0.1344, 0.03969, 0.1616, 0.02685, 0.1903, 0.01754, 0.2199, 0.01189, 0.25, 0.01, 0.2801, 0.01189, 0.3097, 0.01754, 0.3383, 0.02685, 0.3656, 0.03969, 0.3911, 0.05584, 0.4143, 0.07505, 0.4349, 0.09702, 0.4526, 0.1214, 0.4672, 0.1478, 0.4783, 0.1758, 0.4857, 0.205, 0.4895, 0.2349, 0.4895, 0.2651, 0.4857, 0.295, 0.4783, 0.3242, 0.4672, 0.3522, 0.4526, 0.3786, 0.4349, 0.403, 0.4143, 0.425, 0.3911, 0.4442, 0.3656, 0.4603, 0.3383, 0.4731, 0.3097, 0.4825, 0.04, 0.5, 0.04, 1.0, 0.02, 1.0, 0.02, 0.5, 0.02, 0.5, 0.02, 1.0, 3.874e-07, 1.0, 3.874e-07, 0.5, 0.75, 0.49, 0.7801, 0.4881, 0.8097, 0.4825, 0.8383, 0.4731, 0.8656, 0.4603, 0.8911, 0.4442, 0.9143, 0.425, 0.9349, 0.403, 0.9526, 0.3786, 0.9672, 0.3522, 0.9783, 0.3242, 0.9857, 0.295, 0.9895, 0.2651, 0.9895, 0.2349, 0.9857, 0.205, 0.9783, 0.1758, 0.9672, 0.1478, 0.9526, 0.1214, 0.9349, 0.09702, 0.9143, 0.07505, 0.8911, 0.05584, 0.8656, 0.03969, 0.8383, 0.02685, 0.8097, 0.01754, 0.7801, 0.01189, 0.75, 0.01, 0.7199, 0.01189, 0.6903, 0.01754, 0.6616, 0.02685, 0.6344, 0.03969, 0.6089, 0.05584, 0.5857, 0.07505, 0.5651, 0.09702, 0.5474, 0.1214, 0.5328, 0.1478, 0.5217, 0.1758, 0.5143, 0.205, 0.5105, 0.2349, 0.5105, 0.2651, 0.5143, 0.295, 0.5217, 0.3242, 0.5328, 0.3522, 0.5474, 0.3786, 0.5651, 0.403, 0.5857, 0.425, 0.6089, 0.4442, 0.6344, 0.4603, 0.6617, 0.4731, 0.6903, 0.4825, 0.7199, 0.4881])
me_cylinder_327.use_remesh_fix_poles = True
me_cylinder_327.use_remesh_preserve_attributes = False
me_cylinder_327.use_mirror_vertex_groups = False
me_cylinder_327.update()
me_cylinder_328 = bpy.data.meshes.new('Cylinder.328')
me_cylinder_328.from_pydata([(0.0, 0.05, -0.2), (0.0, 0.05, 0.2), (0.006267, 0.04961, -0.2), (0.006267, 0.04961, 0.2), (0.01243, 0.04843, -0.2), (0.01243, 0.04843, 0.2), (0.01841, 0.04649, -0.2), (0.01841, 0.04649, 0.2), (0.02409, 0.04382, -0.2), (0.02409, 0.04382, 0.2), (0.02939, 0.04045, -0.2), (0.02939, 0.04045, 0.2), (0.03423, 0.03645, -0.2), (0.03423, 0.03645, 0.2), (0.03853, 0.03187, -0.2), (0.03853, 0.03187, 0.2), (0.04222, 0.02679, -0.2), (0.04222, 0.02679, 0.2), (0.04524, 0.02129, -0.2), (0.04524, 0.02129, 0.2), (0.04755, 0.01545, -0.2), (0.04755, 0.01545, 0.2), (0.04911, 0.009369, -0.2), (0.04911, 0.009369, 0.2), (0.0499, 0.00314, -0.2), (0.0499, 0.00314, 0.2), (0.0499, -0.00314, -0.2), (0.0499, -0.00314, 0.2), (0.04911, -0.009369, -0.2), (0.04911, -0.009369, 0.2), (0.04755, -0.01545, -0.2), (0.04755, -0.01545, 0.2), (0.04524, -0.02129, -0.2), (0.04524, -0.02129, 0.2), (0.04222, -0.02679, -0.2), (0.04222, -0.02679, 0.2), (0.03853, -0.03187, -0.2), (0.03853, -0.03187, 0.2), (0.03423, -0.03645, -0.2), (0.03423, -0.03645, 0.2), (0.02939, -0.04045, -0.2), (0.02939, -0.04045, 0.2), (0.02409, -0.04382, -0.2), (0.02409, -0.04382, 0.2), (0.01841, -0.04649, -0.2), (0.01841, -0.04649, 0.2), (0.01243, -0.04843, -0.2), (0.01243, -0.04843, 0.2), (0.006267, -0.04961, -0.2), (0.006267, -0.04961, 0.2), (-4.013e-08, -0.05, -0.2), (-4.013e-08, -0.05, 0.2), (-0.006267, -0.04961, -0.2), (-0.006267, -0.04961, 0.2), (-0.01243, -0.04843, -0.2), (-0.01243, -0.04843, 0.2), (-0.01841, -0.04649, -0.2), (-0.01841, -0.04649, 0.2), (-0.02409, -0.04382, -0.2), (-0.02409, -0.04382, 0.2), (-0.02939, -0.04045, -0.2), (-0.02939, -0.04045, 0.2), (-0.03423, -0.03645, -0.2), (-0.03423, -0.03645, 0.2), (-0.03853, -0.03187, -0.2), (-0.03853, -0.03187, 0.2), (-0.04222, -0.02679, -0.2), (-0.04222, -0.02679, 0.2), (-0.04524, -0.02129, -0.2), (-0.04524, -0.02129, 0.2), (-0.04755, -0.01545, -0.2), (-0.04755, -0.01545, 0.2), (-0.04911, -0.009369, -0.2), (-0.04911, -0.009369, 0.2), (-0.0499, -0.003139, -0.2), (-0.0499, -0.003139, 0.2), (-0.0499, 0.00314, -0.2), (-0.0499, 0.00314, 0.2), (-0.04911, 0.009369, -0.2), (-0.04911, 0.009369, 0.2), (-0.04755, 0.01545, -0.2), (-0.04755, 0.01545, 0.2), (-0.04524, 0.02129, -0.2), (-0.04524, 0.02129, 0.2), (-0.04222, 0.02679, -0.2), (-0.04222, 0.02679, 0.2), (-0.03853, 0.03187, -0.2), (-0.03853, 0.03187, 0.2), (-0.03423, 0.03645, -0.2), (-0.03423, 0.03645, 0.2), (-0.02939, 0.04045, -0.2), (-0.02939, 0.04045, 0.2), (-0.02409, 0.04382, -0.2), (-0.02409, 0.04382, 0.2), (-0.01841, 0.04649, -0.2), (-0.01841, 0.04649, 0.2), (-0.01243, 0.04843, -0.2), (-0.01243, 0.04843, 0.2), (-0.006267, 0.04961, -0.2), (-0.006267, 0.04961, 0.2)], [], [(0, 1, 3, 2), (2, 3, 5, 4), (4, 5, 7, 6), (6, 7, 9, 8), (8, 9, 11, 10), (10, 11, 13, 12), (12, 13, 15, 14), (14, 15, 17, 16), (16, 17, 19, 18), (18, 19, 21, 20), (20, 21, 23, 22), (22, 23, 25, 24), (24, 25, 27, 26), (26, 27, 29, 28), (28, 29, 31, 30), (30, 31, 33, 32), (32, 33, 35, 34), (34, 35, 37, 36), (36, 37, 39, 38), (38, 39, 41, 40), (40, 41, 43, 42), (42, 43, 45, 44), (44, 45, 47, 46), (46, 47, 49, 48), (48, 49, 51, 50), (50, 51, 53, 52), (52, 53, 55, 54), (54, 55, 57, 56), (56, 57, 59, 58), (58, 59, 61, 60), (60, 61, 63, 62), (62, 63, 65, 64), (64, 65, 67, 66), (66, 67, 69, 68), (68, 69, 71, 70), (70, 71, 73, 72), (72, 73, 75, 74), (74, 75, 77, 76), (76, 77, 79, 78), (78, 79, 81, 80), (80, 81, 83, 82), (82, 83, 85, 84), (84, 85, 87, 86), (86, 87, 89, 88), (88, 89, 91, 90), (90, 91, 93, 92), (92, 93, 95, 94), (94, 95, 97, 96), (3, 1, 99, 97, 95, 93, 91, 89, 87, 85, 83, 81, 79, 77, 75, 73, 71, 69, 67, 65, 63, 61, 59, 57, 55, 53, 51, 49, 47, 45, 43, 41, 39, 37, 35, 33, 31, 29, 27, 25, 23, 21, 19, 17, 15, 13, 11, 9, 7, 5), (96, 97, 99, 98), (98, 99, 1, 0), (0, 2, 4, 6, 8, 10, 12, 14, 16, 18, 20, 22, 24, 26, 28, 30, 32, 34, 36, 38, 40, 42, 44, 46, 48, 50, 52, 54, 56, 58, 60, 62, 64, 66, 68, 70, 72, 74, 76, 78, 80, 82, 84, 86, 88, 90, 92, 94, 96, 98)])
_uv = me_cylinder_328.uv_layers.new(name='UVMap')
_uv.uv.foreach_set('vector', [1.0, 0.5, 1.0, 1.0, 0.98, 1.0, 0.98, 0.5, 0.98, 0.5, 0.98, 1.0, 0.96, 1.0, 0.96, 0.5, 0.96, 0.5, 0.96, 1.0, 0.94, 1.0, 0.94, 0.5, 0.94, 0.5, 0.94, 1.0, 0.92, 1.0, 0.92, 0.5, 0.92, 0.5, 0.92, 1.0, 0.9, 1.0, 0.9, 0.5, 0.9, 0.5, 0.9, 1.0, 0.88, 1.0, 0.88, 0.5, 0.88, 0.5, 0.88, 1.0, 0.86, 1.0, 0.86, 0.5, 0.86, 0.5, 0.86, 1.0, 0.84, 1.0, 0.84, 0.5, 0.84, 0.5, 0.84, 1.0, 0.82, 1.0, 0.82, 0.5, 0.82, 0.5, 0.82, 1.0, 0.8, 1.0, 0.8, 0.5, 0.8, 0.5, 0.8, 1.0, 0.78, 1.0, 0.78, 0.5, 0.78, 0.5, 0.78, 1.0, 0.76, 1.0, 0.76, 0.5, 0.76, 0.5, 0.76, 1.0, 0.74, 1.0, 0.74, 0.5, 0.74, 0.5, 0.74, 1.0, 0.72, 1.0, 0.72, 0.5, 0.72, 0.5, 0.72, 1.0, 0.7, 1.0, 0.7, 0.5, 0.7, 0.5, 0.7, 1.0, 0.68, 1.0, 0.68, 0.5, 0.68, 0.5, 0.68, 1.0, 0.66, 1.0, 0.66, 0.5, 0.66, 0.5, 0.66, 1.0, 0.64, 1.0, 0.64, 0.5, 0.64, 0.5, 0.64, 1.0, 0.62, 1.0, 0.62, 0.5, 0.62, 0.5, 0.62, 1.0, 0.6, 1.0, 0.6, 0.5, 0.6, 0.5, 0.6, 1.0, 0.58, 1.0, 0.58, 0.5, 0.58, 0.5, 0.58, 1.0, 0.56, 1.0, 0.56, 0.5, 0.56, 0.5, 0.56, 1.0, 0.54, 1.0, 0.54, 0.5, 0.54, 0.5, 0.54, 1.0, 0.52, 1.0, 0.52, 0.5, 0.52, 0.5, 0.52, 1.0, 0.5, 1.0, 0.5, 0.5, 0.5, 0.5, 0.5, 1.0, 0.48, 1.0, 0.48, 0.5, 0.48, 0.5, 0.48, 1.0, 0.46, 1.0, 0.46, 0.5, 0.46, 0.5, 0.46, 1.0, 0.44, 1.0, 0.44, 0.5, 0.44, 0.5, 0.44, 1.0, 0.42, 1.0, 0.42, 0.5, 0.42, 0.5, 0.42, 1.0, 0.4, 1.0, 0.4, 0.5, 0.4, 0.5, 0.4, 1.0, 0.38, 1.0, 0.38, 0.5, 0.38, 0.5, 0.38, 1.0, 0.36, 1.0, 0.36, 0.5, 0.36, 0.5, 0.36, 1.0, 0.34, 1.0, 0.34, 0.5, 0.34, 0.5, 0.34, 1.0, 0.32, 1.0, 0.32, 0.5, 0.32, 0.5, 0.32, 1.0, 0.3, 1.0, 0.3, 0.5, 0.3, 0.5, 0.3, 1.0, 0.28, 1.0, 0.28, 0.5, 0.28, 0.5, 0.28, 1.0, 0.26, 1.0, 0.26, 0.5, 0.26, 0.5, 0.26, 1.0, 0.24, 1.0, 0.24, 0.5, 0.24, 0.5, 0.24, 1.0, 0.22, 1.0, 0.22, 0.5, 0.22, 0.5, 0.22, 1.0, 0.2, 1.0, 0.2, 0.5, 0.2, 0.5, 0.2, 1.0, 0.18, 1.0, 0.18, 0.5, 0.18, 0.5, 0.18, 1.0, 0.16, 1.0, 0.16, 0.5, 0.16, 0.5, 0.16, 1.0, 0.14, 1.0, 0.14, 0.5, 0.14, 0.5, 0.14, 1.0, 0.12, 1.0, 0.12, 0.5, 0.12, 0.5, 0.12, 1.0, 0.1, 1.0, 0.1, 0.5, 0.1, 0.5, 0.1, 1.0, 0.08, 1.0, 0.08, 0.5, 0.08, 0.5, 0.08, 1.0, 0.06, 1.0, 0.06, 0.5, 0.06, 0.5, 0.06, 1.0, 0.04, 1.0, 0.04, 0.5, 0.2801, 0.4881, 0.25, 0.49, 0.2199, 0.4881, 0.1903, 0.4825, 0.1617, 0.4731, 0.1344, 0.4603, 0.1089, 0.4442, 0.08571, 0.425, 0.06508, 0.403, 0.04736, 0.3786, 0.03284, 0.3522, 0.02175, 0.3242, 0.01425, 0.295, 0.01047, 0.2651, 0.01047, 0.2349, 0.01425, 0.205, 0.02175, 0.1758, 0.03284, 0.1478, 0.04736, 0.1214, 0.06508, 0.09702, 0.08571, 0.07505, 0.1089, 0.05584, 0.1344, 0.03969, 0.1616, 0.02685, 0.1903, 0.01754, 0.2199, 0.01189, 0.25, 0.01, 0.2801, 0.01189, 0.3097, 0.01754, 0.3383, 0.02685, 0.3656, 0.03969, 0.3911, 0.05584, 0.4143, 0.07505, 0.4349, 0.09702, 0.4526, 0.1214, 0.4672, 0.1478, 0.4783, 0.1758, 0.4857, 0.205, 0.4895, 0.2349, 0.4895, 0.2651, 0.4857, 0.295, 0.4783, 0.3242, 0.4672, 0.3522, 0.4526, 0.3786, 0.4349, 0.403, 0.4143, 0.425, 0.3911, 0.4442, 0.3656, 0.4603, 0.3383, 0.4731, 0.3097, 0.4825, 0.04, 0.5, 0.04, 1.0, 0.02, 1.0, 0.02, 0.5, 0.02, 0.5, 0.02, 1.0, 3.874e-07, 1.0, 3.874e-07, 0.5, 0.75, 0.49, 0.7801, 0.4881, 0.8097, 0.4825, 0.8383, 0.4731, 0.8656, 0.4603, 0.8911, 0.4442, 0.9143, 0.425, 0.9349, 0.403, 0.9526, 0.3786, 0.9672, 0.3522, 0.9783, 0.3242, 0.9857, 0.295, 0.9895, 0.2651, 0.9895, 0.2349, 0.9857, 0.205, 0.9783, 0.1758, 0.9672, 0.1478, 0.9526, 0.1214, 0.9349, 0.09702, 0.9143, 0.07505, 0.8911, 0.05584, 0.8656, 0.03969, 0.8383, 0.02685, 0.8097, 0.01754, 0.7801, 0.01189, 0.75, 0.01, 0.7199, 0.01189, 0.6903, 0.01754, 0.6616, 0.02685, 0.6344, 0.03969, 0.6089, 0.05584, 0.5857, 0.07505, 0.5651, 0.09702, 0.5474, 0.1214, 0.5328, 0.1478, 0.5217, 0.1758, 0.5143, 0.205, 0.5105, 0.2349, 0.5105, 0.2651, 0.5143, 0.295, 0.5217, 0.3242, 0.5328, 0.3522, 0.5474, 0.3786, 0.5651, 0.403, 0.5857, 0.425, 0.6089, 0.4442, 0.6344, 0.4603, 0.6617, 0.4731, 0.6903, 0.4825, 0.7199, 0.4881])
me_cylinder_328.use_remesh_fix_poles = True
me_cylinder_328.use_remesh_preserve_attributes = False
me_cylinder_328.use_mirror_vertex_groups = False
me_cylinder_328.update()
me_cylinder_329 = bpy.data.meshes.new('Cylinder.329')
me_cylinder_329.from_pydata([(0.0, 1.0, -0.05), (0.0, 1.0, 0.05), (0.866, 0.5, -0.05), (0.866, 0.5, 0.05), (0.866, -0.5, -0.05), (0.866, -0.5, 0.05), (-8.742e-08, -1.0, -0.05), (-8.742e-08, -1.0, 0.05), (-0.866, -0.5, -0.05), (-0.866, -0.5, 0.05), (-0.866, 0.5, -0.05), (-0.866, 0.5, 0.05)], [], [(0, 1, 3, 2), (2, 3, 5, 4), (4, 5, 7, 6), (6, 7, 9, 8), (3, 1, 11, 9, 7, 5), (8, 9, 11, 10), (10, 11, 1, 0), (0, 2, 4, 6, 8, 10)])
_uv = me_cylinder_329.uv_layers.new(name='UVMap')
_uv.uv.foreach_set('vector', [1.0, 0.5, 1.0, 1.0, 0.8333, 1.0, 0.8333, 0.5, 0.8333, 0.5, 0.8333, 1.0, 0.6667, 1.0, 0.6667, 0.5, 0.6667, 0.5, 0.6667, 1.0, 0.5, 1.0, 0.5, 0.5, 0.5, 0.5, 0.5, 1.0, 0.3333, 1.0, 0.3333, 0.5, 0.4578, 0.37, 0.25, 0.49, 0.04215, 0.37, 0.04215, 0.13, 0.25, 0.01, 0.4578, 0.13, 0.3333, 0.5, 0.3333, 1.0, 0.1667, 1.0, 0.1667, 0.5, 0.1667, 0.5, 0.1667, 1.0, -8.941e-08, 1.0, -8.941e-08, 0.5, 0.75, 0.49, 0.9578, 0.37, 0.9578, 0.13, 0.75, 0.01, 0.5422, 0.13, 0.5422, 0.37])
me_cylinder_329.use_remesh_fix_poles = True
me_cylinder_329.use_remesh_preserve_attributes = False
me_cylinder_329.use_mirror_vertex_groups = False
me_cylinder_329.update()
me_cylinder_330 = bpy.data.meshes.new('Cylinder.330')
me_cylinder_330.from_pydata([(0.0, 0.05, -0.5), (0.0, 0.05, 0.5), (0.006267, 0.04961, -0.5), (0.006267, 0.04961, 0.5), (0.01243, 0.04843, -0.5), (0.01243, 0.04843, 0.5), (0.01841, 0.04649, -0.5), (0.01841, 0.04649, 0.5), (0.02409, 0.04382, -0.5), (0.02409, 0.04382, 0.5), (0.02939, 0.04045, -0.5), (0.02939, 0.04045, 0.5), (0.03423, 0.03645, -0.5), (0.03423, 0.03645, 0.5), (0.03853, 0.03187, -0.5), (0.03853, 0.03187, 0.5), (0.04222, 0.02679, -0.5), (0.04222, 0.02679, 0.5), (0.04524, 0.02129, -0.5), (0.04524, 0.02129, 0.5), (0.04755, 0.01545, -0.5), (0.04755, 0.01545, 0.5), (0.04911, 0.009369, -0.5), (0.04911, 0.009369, 0.5), (0.0499, 0.00314, -0.5), (0.0499, 0.00314, 0.5), (0.0499, -0.00314, -0.5), (0.0499, -0.00314, 0.5), (0.04911, -0.009369, -0.5), (0.04911, -0.009369, 0.5), (0.04755, -0.01545, -0.5), (0.04755, -0.01545, 0.5), (0.04524, -0.02129, -0.5), (0.04524, -0.02129, 0.5), (0.04222, -0.02679, -0.5), (0.04222, -0.02679, 0.5), (0.03853, -0.03187, -0.5), (0.03853, -0.03187, 0.5), (0.03423, -0.03645, -0.5), (0.03423, -0.03645, 0.5), (0.02939, -0.04045, -0.5), (0.02939, -0.04045, 0.5), (0.02409, -0.04382, -0.5), (0.02409, -0.04382, 0.5), (0.01841, -0.04649, -0.5), (0.01841, -0.04649, 0.5), (0.01243, -0.04843, -0.5), (0.01243, -0.04843, 0.5), (0.006267, -0.04961, -0.5), (0.006267, -0.04961, 0.5), (-4.013e-08, -0.05, -0.5), (-4.013e-08, -0.05, 0.5), (-0.006267, -0.04961, -0.5), (-0.006267, -0.04961, 0.5), (-0.01243, -0.04843, -0.5), (-0.01243, -0.04843, 0.5), (-0.01841, -0.04649, -0.5), (-0.01841, -0.04649, 0.5), (-0.02409, -0.04382, -0.5), (-0.02409, -0.04382, 0.5), (-0.02939, -0.04045, -0.5), (-0.02939, -0.04045, 0.5), (-0.03423, -0.03645, -0.5), (-0.03423, -0.03645, 0.5), (-0.03853, -0.03187, -0.5), (-0.03853, -0.03187, 0.5), (-0.04222, -0.02679, -0.5), (-0.04222, -0.02679, 0.5), (-0.04524, -0.02129, -0.5), (-0.04524, -0.02129, 0.5), (-0.04755, -0.01545, -0.5), (-0.04755, -0.01545, 0.5), (-0.04911, -0.009369, -0.5), (-0.04911, -0.009369, 0.5), (-0.0499, -0.003139, -0.5), (-0.0499, -0.003139, 0.5), (-0.0499, 0.00314, -0.5), (-0.0499, 0.00314, 0.5), (-0.04911, 0.009369, -0.5), (-0.04911, 0.009369, 0.5), (-0.04755, 0.01545, -0.5), (-0.04755, 0.01545, 0.5), (-0.04524, 0.02129, -0.5), (-0.04524, 0.02129, 0.5), (-0.04222, 0.02679, -0.5), (-0.04222, 0.02679, 0.5), (-0.03853, 0.03187, -0.5), (-0.03853, 0.03187, 0.5), (-0.03423, 0.03645, -0.5), (-0.03423, 0.03645, 0.5), (-0.02939, 0.04045, -0.5), (-0.02939, 0.04045, 0.5), (-0.02409, 0.04382, -0.5), (-0.02409, 0.04382, 0.5), (-0.01841, 0.04649, -0.5), (-0.01841, 0.04649, 0.5), (-0.01243, 0.04843, -0.5), (-0.01243, 0.04843, 0.5), (-0.006267, 0.04961, -0.5), (-0.006267, 0.04961, 0.5)], [], [(0, 1, 3, 2), (2, 3, 5, 4), (4, 5, 7, 6), (6, 7, 9, 8), (8, 9, 11, 10), (10, 11, 13, 12), (12, 13, 15, 14), (14, 15, 17, 16), (16, 17, 19, 18), (18, 19, 21, 20), (20, 21, 23, 22), (22, 23, 25, 24), (24, 25, 27, 26), (26, 27, 29, 28), (28, 29, 31, 30), (30, 31, 33, 32), (32, 33, 35, 34), (34, 35, 37, 36), (36, 37, 39, 38), (38, 39, 41, 40), (40, 41, 43, 42), (42, 43, 45, 44), (44, 45, 47, 46), (46, 47, 49, 48), (48, 49, 51, 50), (50, 51, 53, 52), (52, 53, 55, 54), (54, 55, 57, 56), (56, 57, 59, 58), (58, 59, 61, 60), (60, 61, 63, 62), (62, 63, 65, 64), (64, 65, 67, 66), (66, 67, 69, 68), (68, 69, 71, 70), (70, 71, 73, 72), (72, 73, 75, 74), (74, 75, 77, 76), (76, 77, 79, 78), (78, 79, 81, 80), (80, 81, 83, 82), (82, 83, 85, 84), (84, 85, 87, 86), (86, 87, 89, 88), (88, 89, 91, 90), (90, 91, 93, 92), (92, 93, 95, 94), (94, 95, 97, 96), (3, 1, 99, 97, 95, 93, 91, 89, 87, 85, 83, 81, 79, 77, 75, 73, 71, 69, 67, 65, 63, 61, 59, 57, 55, 53, 51, 49, 47, 45, 43, 41, 39, 37, 35, 33, 31, 29, 27, 25, 23, 21, 19, 17, 15, 13, 11, 9, 7, 5), (96, 97, 99, 98), (98, 99, 1, 0), (0, 2, 4, 6, 8, 10, 12, 14, 16, 18, 20, 22, 24, 26, 28, 30, 32, 34, 36, 38, 40, 42, 44, 46, 48, 50, 52, 54, 56, 58, 60, 62, 64, 66, 68, 70, 72, 74, 76, 78, 80, 82, 84, 86, 88, 90, 92, 94, 96, 98)])
_uv = me_cylinder_330.uv_layers.new(name='UVMap')
_uv.uv.foreach_set('vector', [1.0, 0.5, 1.0, 1.0, 0.98, 1.0, 0.98, 0.5, 0.98, 0.5, 0.98, 1.0, 0.96, 1.0, 0.96, 0.5, 0.96, 0.5, 0.96, 1.0, 0.94, 1.0, 0.94, 0.5, 0.94, 0.5, 0.94, 1.0, 0.92, 1.0, 0.92, 0.5, 0.92, 0.5, 0.92, 1.0, 0.9, 1.0, 0.9, 0.5, 0.9, 0.5, 0.9, 1.0, 0.88, 1.0, 0.88, 0.5, 0.88, 0.5, 0.88, 1.0, 0.86, 1.0, 0.86, 0.5, 0.86, 0.5, 0.86, 1.0, 0.84, 1.0, 0.84, 0.5, 0.84, 0.5, 0.84, 1.0, 0.82, 1.0, 0.82, 0.5, 0.82, 0.5, 0.82, 1.0, 0.8, 1.0, 0.8, 0.5, 0.8, 0.5, 0.8, 1.0, 0.78, 1.0, 0.78, 0.5, 0.78, 0.5, 0.78, 1.0, 0.76, 1.0, 0.76, 0.5, 0.76, 0.5, 0.76, 1.0, 0.74, 1.0, 0.74, 0.5, 0.74, 0.5, 0.74, 1.0, 0.72, 1.0, 0.72, 0.5, 0.72, 0.5, 0.72, 1.0, 0.7, 1.0, 0.7, 0.5, 0.7, 0.5, 0.7, 1.0, 0.68, 1.0, 0.68, 0.5, 0.68, 0.5, 0.68, 1.0, 0.66, 1.0, 0.66, 0.5, 0.66, 0.5, 0.66, 1.0, 0.64, 1.0, 0.64, 0.5, 0.64, 0.5, 0.64, 1.0, 0.62, 1.0, 0.62, 0.5, 0.62, 0.5, 0.62, 1.0, 0.6, 1.0, 0.6, 0.5, 0.6, 0.5, 0.6, 1.0, 0.58, 1.0, 0.58, 0.5, 0.58, 0.5, 0.58, 1.0, 0.56, 1.0, 0.56, 0.5, 0.56, 0.5, 0.56, 1.0, 0.54, 1.0, 0.54, 0.5, 0.54, 0.5, 0.54, 1.0, 0.52, 1.0, 0.52, 0.5, 0.52, 0.5, 0.52, 1.0, 0.5, 1.0, 0.5, 0.5, 0.5, 0.5, 0.5, 1.0, 0.48, 1.0, 0.48, 0.5, 0.48, 0.5, 0.48, 1.0, 0.46, 1.0, 0.46, 0.5, 0.46, 0.5, 0.46, 1.0, 0.44, 1.0, 0.44, 0.5, 0.44, 0.5, 0.44, 1.0, 0.42, 1.0, 0.42, 0.5, 0.42, 0.5, 0.42, 1.0, 0.4, 1.0, 0.4, 0.5, 0.4, 0.5, 0.4, 1.0, 0.38, 1.0, 0.38, 0.5, 0.38, 0.5, 0.38, 1.0, 0.36, 1.0, 0.36, 0.5, 0.36, 0.5, 0.36, 1.0, 0.34, 1.0, 0.34, 0.5, 0.34, 0.5, 0.34, 1.0, 0.32, 1.0, 0.32, 0.5, 0.32, 0.5, 0.32, 1.0, 0.3, 1.0, 0.3, 0.5, 0.3, 0.5, 0.3, 1.0, 0.28, 1.0, 0.28, 0.5, 0.28, 0.5, 0.28, 1.0, 0.26, 1.0, 0.26, 0.5, 0.26, 0.5, 0.26, 1.0, 0.24, 1.0, 0.24, 0.5, 0.24, 0.5, 0.24, 1.0, 0.22, 1.0, 0.22, 0.5, 0.22, 0.5, 0.22, 1.0, 0.2, 1.0, 0.2, 0.5, 0.2, 0.5, 0.2, 1.0, 0.18, 1.0, 0.18, 0.5, 0.18, 0.5, 0.18, 1.0, 0.16, 1.0, 0.16, 0.5, 0.16, 0.5, 0.16, 1.0, 0.14, 1.0, 0.14, 0.5, 0.14, 0.5, 0.14, 1.0, 0.12, 1.0, 0.12, 0.5, 0.12, 0.5, 0.12, 1.0, 0.1, 1.0, 0.1, 0.5, 0.1, 0.5, 0.1, 1.0, 0.08, 1.0, 0.08, 0.5, 0.08, 0.5, 0.08, 1.0, 0.06, 1.0, 0.06, 0.5, 0.06, 0.5, 0.06, 1.0, 0.04, 1.0, 0.04, 0.5, 0.2801, 0.4881, 0.25, 0.49, 0.2199, 0.4881, 0.1903, 0.4825, 0.1617, 0.4731, 0.1344, 0.4603, 0.1089, 0.4442, 0.08571, 0.425, 0.06508, 0.403, 0.04736, 0.3786, 0.03284, 0.3522, 0.02175, 0.3242, 0.01425, 0.295, 0.01047, 0.2651, 0.01047, 0.2349, 0.01425, 0.205, 0.02175, 0.1758, 0.03284, 0.1478, 0.04736, 0.1214, 0.06508, 0.09702, 0.08571, 0.07505, 0.1089, 0.05584, 0.1344, 0.03969, 0.1616, 0.02685, 0.1903, 0.01754, 0.2199, 0.01189, 0.25, 0.01, 0.2801, 0.01189, 0.3097, 0.01754, 0.3383, 0.02685, 0.3656, 0.03969, 0.3911, 0.05584, 0.4143, 0.07505, 0.4349, 0.09702, 0.4526, 0.1214, 0.4672, 0.1478, 0.4783, 0.1758, 0.4857, 0.205, 0.4895, 0.2349, 0.4895, 0.2651, 0.4857, 0.295, 0.4783, 0.3242, 0.4672, 0.3522, 0.4526, 0.3786, 0.4349, 0.403, 0.4143, 0.425, 0.3911, 0.4442, 0.3656, 0.4603, 0.3383, 0.4731, 0.3097, 0.4825, 0.04, 0.5, 0.04, 1.0, 0.02, 1.0, 0.02, 0.5, 0.02, 0.5, 0.02, 1.0, 3.874e-07, 1.0, 3.874e-07, 0.5, 0.75, 0.49, 0.7801, 0.4881, 0.8097, 0.4825, 0.8383, 0.4731, 0.8656, 0.4603, 0.8911, 0.4442, 0.9143, 0.425, 0.9349, 0.403, 0.9526, 0.3786, 0.9672, 0.3522, 0.9783, 0.3242, 0.9857, 0.295, 0.9895, 0.2651, 0.9895, 0.2349, 0.9857, 0.205, 0.9783, 0.1758, 0.9672, 0.1478, 0.9526, 0.1214, 0.9349, 0.09702, 0.9143, 0.07505, 0.8911, 0.05584, 0.8656, 0.03969, 0.8383, 0.02685, 0.8097, 0.01754, 0.7801, 0.01189, 0.75, 0.01, 0.7199, 0.01189, 0.6903, 0.01754, 0.6616, 0.02685, 0.6344, 0.03969, 0.6089, 0.05584, 0.5857, 0.07505, 0.5651, 0.09702, 0.5474, 0.1214, 0.5328, 0.1478, 0.5217, 0.1758, 0.5143, 0.205, 0.5105, 0.2349, 0.5105, 0.2651, 0.5143, 0.295, 0.5217, 0.3242, 0.5328, 0.3522, 0.5474, 0.3786, 0.5651, 0.403, 0.5857, 0.425, 0.6089, 0.4442, 0.6344, 0.4603, 0.6617, 0.4731, 0.6903, 0.4825, 0.7199, 0.4881])
me_cylinder_330.use_remesh_fix_poles = True
me_cylinder_330.use_remesh_preserve_attributes = False
me_cylinder_330.use_mirror_vertex_groups = False
me_cylinder_330.update()
me_cylinder_331 = bpy.data.meshes.new('Cylinder.331')
me_cylinder_331.from_pydata([(0.0, 0.05, -0.5), (0.0, 0.05, 0.5), (0.006267, 0.04961, -0.5), (0.006267, 0.04961, 0.5), (0.01243, 0.04843, -0.5), (0.01243, 0.04843, 0.5), (0.01841, 0.04649, -0.5), (0.01841, 0.04649, 0.5), (0.02409, 0.04382, -0.5), (0.02409, 0.04382, 0.5), (0.02939, 0.04045, -0.5), (0.02939, 0.04045, 0.5), (0.03423, 0.03645, -0.5), (0.03423, 0.03645, 0.5), (0.03853, 0.03187, -0.5), (0.03853, 0.03187, 0.5), (0.04222, 0.02679, -0.5), (0.04222, 0.02679, 0.5), (0.04524, 0.02129, -0.5), (0.04524, 0.02129, 0.5), (0.04755, 0.01545, -0.5), (0.04755, 0.01545, 0.5), (0.04911, 0.009369, -0.5), (0.04911, 0.009369, 0.5), (0.0499, 0.00314, -0.5), (0.0499, 0.00314, 0.5), (0.0499, -0.00314, -0.5), (0.0499, -0.00314, 0.5), (0.04911, -0.009369, -0.5), (0.04911, -0.009369, 0.5), (0.04755, -0.01545, -0.5), (0.04755, -0.01545, 0.5), (0.04524, -0.02129, -0.5), (0.04524, -0.02129, 0.5), (0.04222, -0.02679, -0.5), (0.04222, -0.02679, 0.5), (0.03853, -0.03187, -0.5), (0.03853, -0.03187, 0.5), (0.03423, -0.03645, -0.5), (0.03423, -0.03645, 0.5), (0.02939, -0.04045, -0.5), (0.02939, -0.04045, 0.5), (0.02409, -0.04382, -0.5), (0.02409, -0.04382, 0.5), (0.01841, -0.04649, -0.5), (0.01841, -0.04649, 0.5), (0.01243, -0.04843, -0.5), (0.01243, -0.04843, 0.5), (0.006267, -0.04961, -0.5), (0.006267, -0.04961, 0.5), (-4.013e-08, -0.05, -0.5), (-4.013e-08, -0.05, 0.5), (-0.006267, -0.04961, -0.5), (-0.006267, -0.04961, 0.5), (-0.01243, -0.04843, -0.5), (-0.01243, -0.04843, 0.5), (-0.01841, -0.04649, -0.5), (-0.01841, -0.04649, 0.5), (-0.02409, -0.04382, -0.5), (-0.02409, -0.04382, 0.5), (-0.02939, -0.04045, -0.5), (-0.02939, -0.04045, 0.5), (-0.03423, -0.03645, -0.5), (-0.03423, -0.03645, 0.5), (-0.03853, -0.03187, -0.5), (-0.03853, -0.03187, 0.5), (-0.04222, -0.02679, -0.5), (-0.04222, -0.02679, 0.5), (-0.04524, -0.02129, -0.5), (-0.04524, -0.02129, 0.5), (-0.04755, -0.01545, -0.5), (-0.04755, -0.01545, 0.5), (-0.04911, -0.009369, -0.5), (-0.04911, -0.009369, 0.5), (-0.0499, -0.003139, -0.5), (-0.0499, -0.003139, 0.5), (-0.0499, 0.00314, -0.5), (-0.0499, 0.00314, 0.5), (-0.04911, 0.009369, -0.5), (-0.04911, 0.009369, 0.5), (-0.04755, 0.01545, -0.5), (-0.04755, 0.01545, 0.5), (-0.04524, 0.02129, -0.5), (-0.04524, 0.02129, 0.5), (-0.04222, 0.02679, -0.5), (-0.04222, 0.02679, 0.5), (-0.03853, 0.03187, -0.5), (-0.03853, 0.03187, 0.5), (-0.03423, 0.03645, -0.5), (-0.03423, 0.03645, 0.5), (-0.02939, 0.04045, -0.5), (-0.02939, 0.04045, 0.5), (-0.02409, 0.04382, -0.5), (-0.02409, 0.04382, 0.5), (-0.01841, 0.04649, -0.5), (-0.01841, 0.04649, 0.5), (-0.01243, 0.04843, -0.5), (-0.01243, 0.04843, 0.5), (-0.006267, 0.04961, -0.5), (-0.006267, 0.04961, 0.5)], [], [(0, 1, 3, 2), (2, 3, 5, 4), (4, 5, 7, 6), (6, 7, 9, 8), (8, 9, 11, 10), (10, 11, 13, 12), (12, 13, 15, 14), (14, 15, 17, 16), (16, 17, 19, 18), (18, 19, 21, 20), (20, 21, 23, 22), (22, 23, 25, 24), (24, 25, 27, 26), (26, 27, 29, 28), (28, 29, 31, 30), (30, 31, 33, 32), (32, 33, 35, 34), (34, 35, 37, 36), (36, 37, 39, 38), (38, 39, 41, 40), (40, 41, 43, 42), (42, 43, 45, 44), (44, 45, 47, 46), (46, 47, 49, 48), (48, 49, 51, 50), (50, 51, 53, 52), (52, 53, 55, 54), (54, 55, 57, 56), (56, 57, 59, 58), (58, 59, 61, 60), (60, 61, 63, 62), (62, 63, 65, 64), (64, 65, 67, 66), (66, 67, 69, 68), (68, 69, 71, 70), (70, 71, 73, 72), (72, 73, 75, 74), (74, 75, 77, 76), (76, 77, 79, 78), (78, 79, 81, 80), (80, 81, 83, 82), (82, 83, 85, 84), (84, 85, 87, 86), (86, 87, 89, 88), (88, 89, 91, 90), (90, 91, 93, 92), (92, 93, 95, 94), (94, 95, 97, 96), (3, 1, 99, 97, 95, 93, 91, 89, 87, 85, 83, 81, 79, 77, 75, 73, 71, 69, 67, 65, 63, 61, 59, 57, 55, 53, 51, 49, 47, 45, 43, 41, 39, 37, 35, 33, 31, 29, 27, 25, 23, 21, 19, 17, 15, 13, 11, 9, 7, 5), (96, 97, 99, 98), (98, 99, 1, 0), (0, 2, 4, 6, 8, 10, 12, 14, 16, 18, 20, 22, 24, 26, 28, 30, 32, 34, 36, 38, 40, 42, 44, 46, 48, 50, 52, 54, 56, 58, 60, 62, 64, 66, 68, 70, 72, 74, 76, 78, 80, 82, 84, 86, 88, 90, 92, 94, 96, 98)])
_uv = me_cylinder_331.uv_layers.new(name='UVMap')
_uv.uv.foreach_set('vector', [1.0, 0.5, 1.0, 1.0, 0.98, 1.0, 0.98, 0.5, 0.98, 0.5, 0.98, 1.0, 0.96, 1.0, 0.96, 0.5, 0.96, 0.5, 0.96, 1.0, 0.94, 1.0, 0.94, 0.5, 0.94, 0.5, 0.94, 1.0, 0.92, 1.0, 0.92, 0.5, 0.92, 0.5, 0.92, 1.0, 0.9, 1.0, 0.9, 0.5, 0.9, 0.5, 0.9, 1.0, 0.88, 1.0, 0.88, 0.5, 0.88, 0.5, 0.88, 1.0, 0.86, 1.0, 0.86, 0.5, 0.86, 0.5, 0.86, 1.0, 0.84, 1.0, 0.84, 0.5, 0.84, 0.5, 0.84, 1.0, 0.82, 1.0, 0.82, 0.5, 0.82, 0.5, 0.82, 1.0, 0.8, 1.0, 0.8, 0.5, 0.8, 0.5, 0.8, 1.0, 0.78, 1.0, 0.78, 0.5, 0.78, 0.5, 0.78, 1.0, 0.76, 1.0, 0.76, 0.5, 0.76, 0.5, 0.76, 1.0, 0.74, 1.0, 0.74, 0.5, 0.74, 0.5, 0.74, 1.0, 0.72, 1.0, 0.72, 0.5, 0.72, 0.5, 0.72, 1.0, 0.7, 1.0, 0.7, 0.5, 0.7, 0.5, 0.7, 1.0, 0.68, 1.0, 0.68, 0.5, 0.68, 0.5, 0.68, 1.0, 0.66, 1.0, 0.66, 0.5, 0.66, 0.5, 0.66, 1.0, 0.64, 1.0, 0.64, 0.5, 0.64, 0.5, 0.64, 1.0, 0.62, 1.0, 0.62, 0.5, 0.62, 0.5, 0.62, 1.0, 0.6, 1.0, 0.6, 0.5, 0.6, 0.5, 0.6, 1.0, 0.58, 1.0, 0.58, 0.5, 0.58, 0.5, 0.58, 1.0, 0.56, 1.0, 0.56, 0.5, 0.56, 0.5, 0.56, 1.0, 0.54, 1.0, 0.54, 0.5, 0.54, 0.5, 0.54, 1.0, 0.52, 1.0, 0.52, 0.5, 0.52, 0.5, 0.52, 1.0, 0.5, 1.0, 0.5, 0.5, 0.5, 0.5, 0.5, 1.0, 0.48, 1.0, 0.48, 0.5, 0.48, 0.5, 0.48, 1.0, 0.46, 1.0, 0.46, 0.5, 0.46, 0.5, 0.46, 1.0, 0.44, 1.0, 0.44, 0.5, 0.44, 0.5, 0.44, 1.0, 0.42, 1.0, 0.42, 0.5, 0.42, 0.5, 0.42, 1.0, 0.4, 1.0, 0.4, 0.5, 0.4, 0.5, 0.4, 1.0, 0.38, 1.0, 0.38, 0.5, 0.38, 0.5, 0.38, 1.0, 0.36, 1.0, 0.36, 0.5, 0.36, 0.5, 0.36, 1.0, 0.34, 1.0, 0.34, 0.5, 0.34, 0.5, 0.34, 1.0, 0.32, 1.0, 0.32, 0.5, 0.32, 0.5, 0.32, 1.0, 0.3, 1.0, 0.3, 0.5, 0.3, 0.5, 0.3, 1.0, 0.28, 1.0, 0.28, 0.5, 0.28, 0.5, 0.28, 1.0, 0.26, 1.0, 0.26, 0.5, 0.26, 0.5, 0.26, 1.0, 0.24, 1.0, 0.24, 0.5, 0.24, 0.5, 0.24, 1.0, 0.22, 1.0, 0.22, 0.5, 0.22, 0.5, 0.22, 1.0, 0.2, 1.0, 0.2, 0.5, 0.2, 0.5, 0.2, 1.0, 0.18, 1.0, 0.18, 0.5, 0.18, 0.5, 0.18, 1.0, 0.16, 1.0, 0.16, 0.5, 0.16, 0.5, 0.16, 1.0, 0.14, 1.0, 0.14, 0.5, 0.14, 0.5, 0.14, 1.0, 0.12, 1.0, 0.12, 0.5, 0.12, 0.5, 0.12, 1.0, 0.1, 1.0, 0.1, 0.5, 0.1, 0.5, 0.1, 1.0, 0.08, 1.0, 0.08, 0.5, 0.08, 0.5, 0.08, 1.0, 0.06, 1.0, 0.06, 0.5, 0.06, 0.5, 0.06, 1.0, 0.04, 1.0, 0.04, 0.5, 0.2801, 0.4881, 0.25, 0.49, 0.2199, 0.4881, 0.1903, 0.4825, 0.1617, 0.4731, 0.1344, 0.4603, 0.1089, 0.4442, 0.08571, 0.425, 0.06508, 0.403, 0.04736, 0.3786, 0.03284, 0.3522, 0.02175, 0.3242, 0.01425, 0.295, 0.01047, 0.2651, 0.01047, 0.2349, 0.01425, 0.205, 0.02175, 0.1758, 0.03284, 0.1478, 0.04736, 0.1214, 0.06508, 0.09702, 0.08571, 0.07505, 0.1089, 0.05584, 0.1344, 0.03969, 0.1616, 0.02685, 0.1903, 0.01754, 0.2199, 0.01189, 0.25, 0.01, 0.2801, 0.01189, 0.3097, 0.01754, 0.3383, 0.02685, 0.3656, 0.03969, 0.3911, 0.05584, 0.4143, 0.07505, 0.4349, 0.09702, 0.4526, 0.1214, 0.4672, 0.1478, 0.4783, 0.1758, 0.4857, 0.205, 0.4895, 0.2349, 0.4895, 0.2651, 0.4857, 0.295, 0.4783, 0.3242, 0.4672, 0.3522, 0.4526, 0.3786, 0.4349, 0.403, 0.4143, 0.425, 0.3911, 0.4442, 0.3656, 0.4603, 0.3383, 0.4731, 0.3097, 0.4825, 0.04, 0.5, 0.04, 1.0, 0.02, 1.0, 0.02, 0.5, 0.02, 0.5, 0.02, 1.0, 3.874e-07, 1.0, 3.874e-07, 0.5, 0.75, 0.49, 0.7801, 0.4881, 0.8097, 0.4825, 0.8383, 0.4731, 0.8656, 0.4603, 0.8911, 0.4442, 0.9143, 0.425, 0.9349, 0.403, 0.9526, 0.3786, 0.9672, 0.3522, 0.9783, 0.3242, 0.9857, 0.295, 0.9895, 0.2651, 0.9895, 0.2349, 0.9857, 0.205, 0.9783, 0.1758, 0.9672, 0.1478, 0.9526, 0.1214, 0.9349, 0.09702, 0.9143, 0.07505, 0.8911, 0.05584, 0.8656, 0.03969, 0.8383, 0.02685, 0.8097, 0.01754, 0.7801, 0.01189, 0.75, 0.01, 0.7199, 0.01189, 0.6903, 0.01754, 0.6616, 0.02685, 0.6344, 0.03969, 0.6089, 0.05584, 0.5857, 0.07505, 0.5651, 0.09702, 0.5474, 0.1214, 0.5328, 0.1478, 0.5217, 0.1758, 0.5143, 0.205, 0.5105, 0.2349, 0.5105, 0.2651, 0.5143, 0.295, 0.5217, 0.3242, 0.5328, 0.3522, 0.5474, 0.3786, 0.5651, 0.403, 0.5857, 0.425, 0.6089, 0.4442, 0.6344, 0.4603, 0.6617, 0.4731, 0.6903, 0.4825, 0.7199, 0.4881])
me_cylinder_331.use_remesh_fix_poles = True
me_cylinder_331.use_remesh_preserve_attributes = False
me_cylinder_331.use_mirror_vertex_groups = False
me_cylinder_331.update()
me_cylinder_332 = bpy.data.meshes.new('Cylinder.332')
me_cylinder_332.from_pydata([(0.0, 0.05, -0.5), (0.0, 0.05, 0.5), (0.006267, 0.04961, -0.5), (0.006267, 0.04961, 0.5), (0.01243, 0.04843, -0.5), (0.01243, 0.04843, 0.5), (0.01841, 0.04649, -0.5), (0.01841, 0.04649, 0.5), (0.02409, 0.04382, -0.5), (0.02409, 0.04382, 0.5), (0.02939, 0.04045, -0.5), (0.02939, 0.04045, 0.5), (0.03423, 0.03645, -0.5), (0.03423, 0.03645, 0.5), (0.03853, 0.03187, -0.5), (0.03853, 0.03187, 0.5), (0.04222, 0.02679, -0.5), (0.04222, 0.02679, 0.5), (0.04524, 0.02129, -0.5), (0.04524, 0.02129, 0.5), (0.04755, 0.01545, -0.5), (0.04755, 0.01545, 0.5), (0.04911, 0.009369, -0.5), (0.04911, 0.009369, 0.5), (0.0499, 0.00314, -0.5), (0.0499, 0.00314, 0.5), (0.0499, -0.00314, -0.5), (0.0499, -0.00314, 0.5), (0.04911, -0.009369, -0.5), (0.04911, -0.009369, 0.5), (0.04755, -0.01545, -0.5), (0.04755, -0.01545, 0.5), (0.04524, -0.02129, -0.5), (0.04524, -0.02129, 0.5), (0.04222, -0.02679, -0.5), (0.04222, -0.02679, 0.5), (0.03853, -0.03187, -0.5), (0.03853, -0.03187, 0.5), (0.03423, -0.03645, -0.5), (0.03423, -0.03645, 0.5), (0.02939, -0.04045, -0.5), (0.02939, -0.04045, 0.5), (0.02409, -0.04382, -0.5), (0.02409, -0.04382, 0.5), (0.01841, -0.04649, -0.5), (0.01841, -0.04649, 0.5), (0.01243, -0.04843, -0.5), (0.01243, -0.04843, 0.5), (0.006267, -0.04961, -0.5), (0.006267, -0.04961, 0.5), (-4.013e-08, -0.05, -0.5), (-4.013e-08, -0.05, 0.5), (-0.006267, -0.04961, -0.5), (-0.006267, -0.04961, 0.5), (-0.01243, -0.04843, -0.5), (-0.01243, -0.04843, 0.5), (-0.01841, -0.04649, -0.5), (-0.01841, -0.04649, 0.5), (-0.02409, -0.04382, -0.5), (-0.02409, -0.04382, 0.5), (-0.02939, -0.04045, -0.5), (-0.02939, -0.04045, 0.5), (-0.03423, -0.03645, -0.5), (-0.03423, -0.03645, 0.5), (-0.03853, -0.03187, -0.5), (-0.03853, -0.03187, 0.5), (-0.04222, -0.02679, -0.5), (-0.04222, -0.02679, 0.5), (-0.04524, -0.02129, -0.5), (-0.04524, -0.02129, 0.5), (-0.04755, -0.01545, -0.5), (-0.04755, -0.01545, 0.5), (-0.04911, -0.009369, -0.5), (-0.04911, -0.009369, 0.5), (-0.0499, -0.003139, -0.5), (-0.0499, -0.003139, 0.5), (-0.0499, 0.00314, -0.5), (-0.0499, 0.00314, 0.5), (-0.04911, 0.009369, -0.5), (-0.04911, 0.009369, 0.5), (-0.04755, 0.01545, -0.5), (-0.04755, 0.01545, 0.5), (-0.04524, 0.02129, -0.5), (-0.04524, 0.02129, 0.5), (-0.04222, 0.02679, -0.5), (-0.04222, 0.02679, 0.5), (-0.03853, 0.03187, -0.5), (-0.03853, 0.03187, 0.5), (-0.03423, 0.03645, -0.5), (-0.03423, 0.03645, 0.5), (-0.02939, 0.04045, -0.5), (-0.02939, 0.04045, 0.5), (-0.02409, 0.04382, -0.5), (-0.02409, 0.04382, 0.5), (-0.01841, 0.04649, -0.5), (-0.01841, 0.04649, 0.5), (-0.01243, 0.04843, -0.5), (-0.01243, 0.04843, 0.5), (-0.006267, 0.04961, -0.5), (-0.006267, 0.04961, 0.5)], [], [(0, 1, 3, 2), (2, 3, 5, 4), (4, 5, 7, 6), (6, 7, 9, 8), (8, 9, 11, 10), (10, 11, 13, 12), (12, 13, 15, 14), (14, 15, 17, 16), (16, 17, 19, 18), (18, 19, 21, 20), (20, 21, 23, 22), (22, 23, 25, 24), (24, 25, 27, 26), (26, 27, 29, 28), (28, 29, 31, 30), (30, 31, 33, 32), (32, 33, 35, 34), (34, 35, 37, 36), (36, 37, 39, 38), (38, 39, 41, 40), (40, 41, 43, 42), (42, 43, 45, 44), (44, 45, 47, 46), (46, 47, 49, 48), (48, 49, 51, 50), (50, 51, 53, 52), (52, 53, 55, 54), (54, 55, 57, 56), (56, 57, 59, 58), (58, 59, 61, 60), (60, 61, 63, 62), (62, 63, 65, 64), (64, 65, 67, 66), (66, 67, 69, 68), (68, 69, 71, 70), (70, 71, 73, 72), (72, 73, 75, 74), (74, 75, 77, 76), (76, 77, 79, 78), (78, 79, 81, 80), (80, 81, 83, 82), (82, 83, 85, 84), (84, 85, 87, 86), (86, 87, 89, 88), (88, 89, 91, 90), (90, 91, 93, 92), (92, 93, 95, 94), (94, 95, 97, 96), (3, 1, 99, 97, 95, 93, 91, 89, 87, 85, 83, 81, 79, 77, 75, 73, 71, 69, 67, 65, 63, 61, 59, 57, 55, 53, 51, 49, 47, 45, 43, 41, 39, 37, 35, 33, 31, 29, 27, 25, 23, 21, 19, 17, 15, 13, 11, 9, 7, 5), (96, 97, 99, 98), (98, 99, 1, 0), (0, 2, 4, 6, 8, 10, 12, 14, 16, 18, 20, 22, 24, 26, 28, 30, 32, 34, 36, 38, 40, 42, 44, 46, 48, 50, 52, 54, 56, 58, 60, 62, 64, 66, 68, 70, 72, 74, 76, 78, 80, 82, 84, 86, 88, 90, 92, 94, 96, 98)])
_uv = me_cylinder_332.uv_layers.new(name='UVMap')
_uv.uv.foreach_set('vector', [1.0, 0.5, 1.0, 1.0, 0.98, 1.0, 0.98, 0.5, 0.98, 0.5, 0.98, 1.0, 0.96, 1.0, 0.96, 0.5, 0.96, 0.5, 0.96, 1.0, 0.94, 1.0, 0.94, 0.5, 0.94, 0.5, 0.94, 1.0, 0.92, 1.0, 0.92, 0.5, 0.92, 0.5, 0.92, 1.0, 0.9, 1.0, 0.9, 0.5, 0.9, 0.5, 0.9, 1.0, 0.88, 1.0, 0.88, 0.5, 0.88, 0.5, 0.88, 1.0, 0.86, 1.0, 0.86, 0.5, 0.86, 0.5, 0.86, 1.0, 0.84, 1.0, 0.84, 0.5, 0.84, 0.5, 0.84, 1.0, 0.82, 1.0, 0.82, 0.5, 0.82, 0.5, 0.82, 1.0, 0.8, 1.0, 0.8, 0.5, 0.8, 0.5, 0.8, 1.0, 0.78, 1.0, 0.78, 0.5, 0.78, 0.5, 0.78, 1.0, 0.76, 1.0, 0.76, 0.5, 0.76, 0.5, 0.76, 1.0, 0.74, 1.0, 0.74, 0.5, 0.74, 0.5, 0.74, 1.0, 0.72, 1.0, 0.72, 0.5, 0.72, 0.5, 0.72, 1.0, 0.7, 1.0, 0.7, 0.5, 0.7, 0.5, 0.7, 1.0, 0.68, 1.0, 0.68, 0.5, 0.68, 0.5, 0.68, 1.0, 0.66, 1.0, 0.66, 0.5, 0.66, 0.5, 0.66, 1.0, 0.64, 1.0, 0.64, 0.5, 0.64, 0.5, 0.64, 1.0, 0.62, 1.0, 0.62, 0.5, 0.62, 0.5, 0.62, 1.0, 0.6, 1.0, 0.6, 0.5, 0.6, 0.5, 0.6, 1.0, 0.58, 1.0, 0.58, 0.5, 0.58, 0.5, 0.58, 1.0, 0.56, 1.0, 0.56, 0.5, 0.56, 0.5, 0.56, 1.0, 0.54, 1.0, 0.54, 0.5, 0.54, 0.5, 0.54, 1.0, 0.52, 1.0, 0.52, 0.5, 0.52, 0.5, 0.52, 1.0, 0.5, 1.0, 0.5, 0.5, 0.5, 0.5, 0.5, 1.0, 0.48, 1.0, 0.48, 0.5, 0.48, 0.5, 0.48, 1.0, 0.46, 1.0, 0.46, 0.5, 0.46, 0.5, 0.46, 1.0, 0.44, 1.0, 0.44, 0.5, 0.44, 0.5, 0.44, 1.0, 0.42, 1.0, 0.42, 0.5, 0.42, 0.5, 0.42, 1.0, 0.4, 1.0, 0.4, 0.5, 0.4, 0.5, 0.4, 1.0, 0.38, 1.0, 0.38, 0.5, 0.38, 0.5, 0.38, 1.0, 0.36, 1.0, 0.36, 0.5, 0.36, 0.5, 0.36, 1.0, 0.34, 1.0, 0.34, 0.5, 0.34, 0.5, 0.34, 1.0, 0.32, 1.0, 0.32, 0.5, 0.32, 0.5, 0.32, 1.0, 0.3, 1.0, 0.3, 0.5, 0.3, 0.5, 0.3, 1.0, 0.28, 1.0, 0.28, 0.5, 0.28, 0.5, 0.28, 1.0, 0.26, 1.0, 0.26, 0.5, 0.26, 0.5, 0.26, 1.0, 0.24, 1.0, 0.24, 0.5, 0.24, 0.5, 0.24, 1.0, 0.22, 1.0, 0.22, 0.5, 0.22, 0.5, 0.22, 1.0, 0.2, 1.0, 0.2, 0.5, 0.2, 0.5, 0.2, 1.0, 0.18, 1.0, 0.18, 0.5, 0.18, 0.5, 0.18, 1.0, 0.16, 1.0, 0.16, 0.5, 0.16, 0.5, 0.16, 1.0, 0.14, 1.0, 0.14, 0.5, 0.14, 0.5, 0.14, 1.0, 0.12, 1.0, 0.12, 0.5, 0.12, 0.5, 0.12, 1.0, 0.1, 1.0, 0.1, 0.5, 0.1, 0.5, 0.1, 1.0, 0.08, 1.0, 0.08, 0.5, 0.08, 0.5, 0.08, 1.0, 0.06, 1.0, 0.06, 0.5, 0.06, 0.5, 0.06, 1.0, 0.04, 1.0, 0.04, 0.5, 0.2801, 0.4881, 0.25, 0.49, 0.2199, 0.4881, 0.1903, 0.4825, 0.1617, 0.4731, 0.1344, 0.4603, 0.1089, 0.4442, 0.08571, 0.425, 0.06508, 0.403, 0.04736, 0.3786, 0.03284, 0.3522, 0.02175, 0.3242, 0.01425, 0.295, 0.01047, 0.2651, 0.01047, 0.2349, 0.01425, 0.205, 0.02175, 0.1758, 0.03284, 0.1478, 0.04736, 0.1214, 0.06508, 0.09702, 0.08571, 0.07505, 0.1089, 0.05584, 0.1344, 0.03969, 0.1616, 0.02685, 0.1903, 0.01754, 0.2199, 0.01189, 0.25, 0.01, 0.2801, 0.01189, 0.3097, 0.01754, 0.3383, 0.02685, 0.3656, 0.03969, 0.3911, 0.05584, 0.4143, 0.07505, 0.4349, 0.09702, 0.4526, 0.1214, 0.4672, 0.1478, 0.4783, 0.1758, 0.4857, 0.205, 0.4895, 0.2349, 0.4895, 0.2651, 0.4857, 0.295, 0.4783, 0.3242, 0.4672, 0.3522, 0.4526, 0.3786, 0.4349, 0.403, 0.4143, 0.425, 0.3911, 0.4442, 0.3656, 0.4603, 0.3383, 0.4731, 0.3097, 0.4825, 0.04, 0.5, 0.04, 1.0, 0.02, 1.0, 0.02, 0.5, 0.02, 0.5, 0.02, 1.0, 3.874e-07, 1.0, 3.874e-07, 0.5, 0.75, 0.49, 0.7801, 0.4881, 0.8097, 0.4825, 0.8383, 0.4731, 0.8656, 0.4603, 0.8911, 0.4442, 0.9143, 0.425, 0.9349, 0.403, 0.9526, 0.3786, 0.9672, 0.3522, 0.9783, 0.3242, 0.9857, 0.295, 0.9895, 0.2651, 0.9895, 0.2349, 0.9857, 0.205, 0.9783, 0.1758, 0.9672, 0.1478, 0.9526, 0.1214, 0.9349, 0.09702, 0.9143, 0.07505, 0.8911, 0.05584, 0.8656, 0.03969, 0.8383, 0.02685, 0.8097, 0.01754, 0.7801, 0.01189, 0.75, 0.01, 0.7199, 0.01189, 0.6903, 0.01754, 0.6616, 0.02685, 0.6344, 0.03969, 0.6089, 0.05584, 0.5857, 0.07505, 0.5651, 0.09702, 0.5474, 0.1214, 0.5328, 0.1478, 0.5217, 0.1758, 0.5143, 0.205, 0.5105, 0.2349, 0.5105, 0.2651, 0.5143, 0.295, 0.5217, 0.3242, 0.5328, 0.3522, 0.5474, 0.3786, 0.5651, 0.403, 0.5857, 0.425, 0.6089, 0.4442, 0.6344, 0.4603, 0.6617, 0.4731, 0.6903, 0.4825, 0.7199, 0.4881])
me_cylinder_332.use_remesh_fix_poles = True
me_cylinder_332.use_remesh_preserve_attributes = False
me_cylinder_332.use_mirror_vertex_groups = False
me_cylinder_332.update()
me_cylinder_333 = bpy.data.meshes.new('Cylinder.333')
me_cylinder_333.from_pydata([(0.0, 0.05, -0.5), (0.0, 0.05, 0.5), (0.006267, 0.04961, -0.5), (0.006267, 0.04961, 0.5), (0.01243, 0.04843, -0.5), (0.01243, 0.04843, 0.5), (0.01841, 0.04649, -0.5), (0.01841, 0.04649, 0.5), (0.02409, 0.04382, -0.5), (0.02409, 0.04382, 0.5), (0.02939, 0.04045, -0.5), (0.02939, 0.04045, 0.5), (0.03423, 0.03645, -0.5), (0.03423, 0.03645, 0.5), (0.03853, 0.03187, -0.5), (0.03853, 0.03187, 0.5), (0.04222, 0.02679, -0.5), (0.04222, 0.02679, 0.5), (0.04524, 0.02129, -0.5), (0.04524, 0.02129, 0.5), (0.04755, 0.01545, -0.5), (0.04755, 0.01545, 0.5), (0.04911, 0.009369, -0.5), (0.04911, 0.009369, 0.5), (0.0499, 0.00314, -0.5), (0.0499, 0.00314, 0.5), (0.0499, -0.00314, -0.5), (0.0499, -0.00314, 0.5), (0.04911, -0.009369, -0.5), (0.04911, -0.009369, 0.5), (0.04755, -0.01545, -0.5), (0.04755, -0.01545, 0.5), (0.04524, -0.02129, -0.5), (0.04524, -0.02129, 0.5), (0.04222, -0.02679, -0.5), (0.04222, -0.02679, 0.5), (0.03853, -0.03187, -0.5), (0.03853, -0.03187, 0.5), (0.03423, -0.03645, -0.5), (0.03423, -0.03645, 0.5), (0.02939, -0.04045, -0.5), (0.02939, -0.04045, 0.5), (0.02409, -0.04382, -0.5), (0.02409, -0.04382, 0.5), (0.01841, -0.04649, -0.5), (0.01841, -0.04649, 0.5), (0.01243, -0.04843, -0.5), (0.01243, -0.04843, 0.5), (0.006267, -0.04961, -0.5), (0.006267, -0.04961, 0.5), (-4.013e-08, -0.05, -0.5), (-4.013e-08, -0.05, 0.5), (-0.006267, -0.04961, -0.5), (-0.006267, -0.04961, 0.5), (-0.01243, -0.04843, -0.5), (-0.01243, -0.04843, 0.5), (-0.01841, -0.04649, -0.5), (-0.01841, -0.04649, 0.5), (-0.02409, -0.04382, -0.5), (-0.02409, -0.04382, 0.5), (-0.02939, -0.04045, -0.5), (-0.02939, -0.04045, 0.5), (-0.03423, -0.03645, -0.5), (-0.03423, -0.03645, 0.5), (-0.03853, -0.03187, -0.5), (-0.03853, -0.03187, 0.5), (-0.04222, -0.02679, -0.5), (-0.04222, -0.02679, 0.5), (-0.04524, -0.02129, -0.5), (-0.04524, -0.02129, 0.5), (-0.04755, -0.01545, -0.5), (-0.04755, -0.01545, 0.5), (-0.04911, -0.009369, -0.5), (-0.04911, -0.009369, 0.5), (-0.0499, -0.003139, -0.5), (-0.0499, -0.003139, 0.5), (-0.0499, 0.00314, -0.5), (-0.0499, 0.00314, 0.5), (-0.04911, 0.009369, -0.5), (-0.04911, 0.009369, 0.5), (-0.04755, 0.01545, -0.5), (-0.04755, 0.01545, 0.5), (-0.04524, 0.02129, -0.5), (-0.04524, 0.02129, 0.5), (-0.04222, 0.02679, -0.5), (-0.04222, 0.02679, 0.5), (-0.03853, 0.03187, -0.5), (-0.03853, 0.03187, 0.5), (-0.03423, 0.03645, -0.5), (-0.03423, 0.03645, 0.5), (-0.02939, 0.04045, -0.5), (-0.02939, 0.04045, 0.5), (-0.02409, 0.04382, -0.5), (-0.02409, 0.04382, 0.5), (-0.01841, 0.04649, -0.5), (-0.01841, 0.04649, 0.5), (-0.01243, 0.04843, -0.5), (-0.01243, 0.04843, 0.5), (-0.006267, 0.04961, -0.5), (-0.006267, 0.04961, 0.5)], [], [(0, 1, 3, 2), (2, 3, 5, 4), (4, 5, 7, 6), (6, 7, 9, 8), (8, 9, 11, 10), (10, 11, 13, 12), (12, 13, 15, 14), (14, 15, 17, 16), (16, 17, 19, 18), (18, 19, 21, 20), (20, 21, 23, 22), (22, 23, 25, 24), (24, 25, 27, 26), (26, 27, 29, 28), (28, 29, 31, 30), (30, 31, 33, 32), (32, 33, 35, 34), (34, 35, 37, 36), (36, 37, 39, 38), (38, 39, 41, 40), (40, 41, 43, 42), (42, 43, 45, 44), (44, 45, 47, 46), (46, 47, 49, 48), (48, 49, 51, 50), (50, 51, 53, 52), (52, 53, 55, 54), (54, 55, 57, 56), (56, 57, 59, 58), (58, 59, 61, 60), (60, 61, 63, 62), (62, 63, 65, 64), (64, 65, 67, 66), (66, 67, 69, 68), (68, 69, 71, 70), (70, 71, 73, 72), (72, 73, 75, 74), (74, 75, 77, 76), (76, 77, 79, 78), (78, 79, 81, 80), (80, 81, 83, 82), (82, 83, 85, 84), (84, 85, 87, 86), (86, 87, 89, 88), (88, 89, 91, 90), (90, 91, 93, 92), (92, 93, 95, 94), (94, 95, 97, 96), (3, 1, 99, 97, 95, 93, 91, 89, 87, 85, 83, 81, 79, 77, 75, 73, 71, 69, 67, 65, 63, 61, 59, 57, 55, 53, 51, 49, 47, 45, 43, 41, 39, 37, 35, 33, 31, 29, 27, 25, 23, 21, 19, 17, 15, 13, 11, 9, 7, 5), (96, 97, 99, 98), (98, 99, 1, 0), (0, 2, 4, 6, 8, 10, 12, 14, 16, 18, 20, 22, 24, 26, 28, 30, 32, 34, 36, 38, 40, 42, 44, 46, 48, 50, 52, 54, 56, 58, 60, 62, 64, 66, 68, 70, 72, 74, 76, 78, 80, 82, 84, 86, 88, 90, 92, 94, 96, 98)])
_uv = me_cylinder_333.uv_layers.new(name='UVMap')
_uv.uv.foreach_set('vector', [1.0, 0.5, 1.0, 1.0, 0.98, 1.0, 0.98, 0.5, 0.98, 0.5, 0.98, 1.0, 0.96, 1.0, 0.96, 0.5, 0.96, 0.5, 0.96, 1.0, 0.94, 1.0, 0.94, 0.5, 0.94, 0.5, 0.94, 1.0, 0.92, 1.0, 0.92, 0.5, 0.92, 0.5, 0.92, 1.0, 0.9, 1.0, 0.9, 0.5, 0.9, 0.5, 0.9, 1.0, 0.88, 1.0, 0.88, 0.5, 0.88, 0.5, 0.88, 1.0, 0.86, 1.0, 0.86, 0.5, 0.86, 0.5, 0.86, 1.0, 0.84, 1.0, 0.84, 0.5, 0.84, 0.5, 0.84, 1.0, 0.82, 1.0, 0.82, 0.5, 0.82, 0.5, 0.82, 1.0, 0.8, 1.0, 0.8, 0.5, 0.8, 0.5, 0.8, 1.0, 0.78, 1.0, 0.78, 0.5, 0.78, 0.5, 0.78, 1.0, 0.76, 1.0, 0.76, 0.5, 0.76, 0.5, 0.76, 1.0, 0.74, 1.0, 0.74, 0.5, 0.74, 0.5, 0.74, 1.0, 0.72, 1.0, 0.72, 0.5, 0.72, 0.5, 0.72, 1.0, 0.7, 1.0, 0.7, 0.5, 0.7, 0.5, 0.7, 1.0, 0.68, 1.0, 0.68, 0.5, 0.68, 0.5, 0.68, 1.0, 0.66, 1.0, 0.66, 0.5, 0.66, 0.5, 0.66, 1.0, 0.64, 1.0, 0.64, 0.5, 0.64, 0.5, 0.64, 1.0, 0.62, 1.0, 0.62, 0.5, 0.62, 0.5, 0.62, 1.0, 0.6, 1.0, 0.6, 0.5, 0.6, 0.5, 0.6, 1.0, 0.58, 1.0, 0.58, 0.5, 0.58, 0.5, 0.58, 1.0, 0.56, 1.0, 0.56, 0.5, 0.56, 0.5, 0.56, 1.0, 0.54, 1.0, 0.54, 0.5, 0.54, 0.5, 0.54, 1.0, 0.52, 1.0, 0.52, 0.5, 0.52, 0.5, 0.52, 1.0, 0.5, 1.0, 0.5, 0.5, 0.5, 0.5, 0.5, 1.0, 0.48, 1.0, 0.48, 0.5, 0.48, 0.5, 0.48, 1.0, 0.46, 1.0, 0.46, 0.5, 0.46, 0.5, 0.46, 1.0, 0.44, 1.0, 0.44, 0.5, 0.44, 0.5, 0.44, 1.0, 0.42, 1.0, 0.42, 0.5, 0.42, 0.5, 0.42, 1.0, 0.4, 1.0, 0.4, 0.5, 0.4, 0.5, 0.4, 1.0, 0.38, 1.0, 0.38, 0.5, 0.38, 0.5, 0.38, 1.0, 0.36, 1.0, 0.36, 0.5, 0.36, 0.5, 0.36, 1.0, 0.34, 1.0, 0.34, 0.5, 0.34, 0.5, 0.34, 1.0, 0.32, 1.0, 0.32, 0.5, 0.32, 0.5, 0.32, 1.0, 0.3, 1.0, 0.3, 0.5, 0.3, 0.5, 0.3, 1.0, 0.28, 1.0, 0.28, 0.5, 0.28, 0.5, 0.28, 1.0, 0.26, 1.0, 0.26, 0.5, 0.26, 0.5, 0.26, 1.0, 0.24, 1.0, 0.24, 0.5, 0.24, 0.5, 0.24, 1.0, 0.22, 1.0, 0.22, 0.5, 0.22, 0.5, 0.22, 1.0, 0.2, 1.0, 0.2, 0.5, 0.2, 0.5, 0.2, 1.0, 0.18, 1.0, 0.18, 0.5, 0.18, 0.5, 0.18, 1.0, 0.16, 1.0, 0.16, 0.5, 0.16, 0.5, 0.16, 1.0, 0.14, 1.0, 0.14, 0.5, 0.14, 0.5, 0.14, 1.0, 0.12, 1.0, 0.12, 0.5, 0.12, 0.5, 0.12, 1.0, 0.1, 1.0, 0.1, 0.5, 0.1, 0.5, 0.1, 1.0, 0.08, 1.0, 0.08, 0.5, 0.08, 0.5, 0.08, 1.0, 0.06, 1.0, 0.06, 0.5, 0.06, 0.5, 0.06, 1.0, 0.04, 1.0, 0.04, 0.5, 0.2801, 0.4881, 0.25, 0.49, 0.2199, 0.4881, 0.1903, 0.4825, 0.1617, 0.4731, 0.1344, 0.4603, 0.1089, 0.4442, 0.08571, 0.425, 0.06508, 0.403, 0.04736, 0.3786, 0.03284, 0.3522, 0.02175, 0.3242, 0.01425, 0.295, 0.01047, 0.2651, 0.01047, 0.2349, 0.01425, 0.205, 0.02175, 0.1758, 0.03284, 0.1478, 0.04736, 0.1214, 0.06508, 0.09702, 0.08571, 0.07505, 0.1089, 0.05584, 0.1344, 0.03969, 0.1616, 0.02685, 0.1903, 0.01754, 0.2199, 0.01189, 0.25, 0.01, 0.2801, 0.01189, 0.3097, 0.01754, 0.3383, 0.02685, 0.3656, 0.03969, 0.3911, 0.05584, 0.4143, 0.07505, 0.4349, 0.09702, 0.4526, 0.1214, 0.4672, 0.1478, 0.4783, 0.1758, 0.4857, 0.205, 0.4895, 0.2349, 0.4895, 0.2651, 0.4857, 0.295, 0.4783, 0.3242, 0.4672, 0.3522, 0.4526, 0.3786, 0.4349, 0.403, 0.4143, 0.425, 0.3911, 0.4442, 0.3656, 0.4603, 0.3383, 0.4731, 0.3097, 0.4825, 0.04, 0.5, 0.04, 1.0, 0.02, 1.0, 0.02, 0.5, 0.02, 0.5, 0.02, 1.0, 3.874e-07, 1.0, 3.874e-07, 0.5, 0.75, 0.49, 0.7801, 0.4881, 0.8097, 0.4825, 0.8383, 0.4731, 0.8656, 0.4603, 0.8911, 0.4442, 0.9143, 0.425, 0.9349, 0.403, 0.9526, 0.3786, 0.9672, 0.3522, 0.9783, 0.3242, 0.9857, 0.295, 0.9895, 0.2651, 0.9895, 0.2349, 0.9857, 0.205, 0.9783, 0.1758, 0.9672, 0.1478, 0.9526, 0.1214, 0.9349, 0.09702, 0.9143, 0.07505, 0.8911, 0.05584, 0.8656, 0.03969, 0.8383, 0.02685, 0.8097, 0.01754, 0.7801, 0.01189, 0.75, 0.01, 0.7199, 0.01189, 0.6903, 0.01754, 0.6616, 0.02685, 0.6344, 0.03969, 0.6089, 0.05584, 0.5857, 0.07505, 0.5651, 0.09702, 0.5474, 0.1214, 0.5328, 0.1478, 0.5217, 0.1758, 0.5143, 0.205, 0.5105, 0.2349, 0.5105, 0.2651, 0.5143, 0.295, 0.5217, 0.3242, 0.5328, 0.3522, 0.5474, 0.3786, 0.5651, 0.403, 0.5857, 0.425, 0.6089, 0.4442, 0.6344, 0.4603, 0.6617, 0.4731, 0.6903, 0.4825, 0.7199, 0.4881])
me_cylinder_333.use_remesh_fix_poles = True
me_cylinder_333.use_remesh_preserve_attributes = False
me_cylinder_333.use_mirror_vertex_groups = False
me_cylinder_333.update()
me_cylinder_334 = bpy.data.meshes.new('Cylinder.334')
me_cylinder_334.from_pydata([(0.0, 1.0, -0.05), (0.0, 1.0, 0.05), (0.866, 0.5, -0.05), (0.866, 0.5, 0.05), (0.866, -0.5, -0.05), (0.866, -0.5, 0.05), (-8.742e-08, -1.0, -0.05), (-8.742e-08, -1.0, 0.05), (-0.866, -0.5, -0.05), (-0.866, -0.5, 0.05), (-0.866, 0.5, -0.05), (-0.866, 0.5, 0.05)], [], [(0, 1, 3, 2), (2, 3, 5, 4), (4, 5, 7, 6), (6, 7, 9, 8), (3, 1, 11, 9, 7, 5), (8, 9, 11, 10), (10, 11, 1, 0), (0, 2, 4, 6, 8, 10)])
_uv = me_cylinder_334.uv_layers.new(name='UVMap')
_uv.uv.foreach_set('vector', [1.0, 0.5, 1.0, 1.0, 0.8333, 1.0, 0.8333, 0.5, 0.8333, 0.5, 0.8333, 1.0, 0.6667, 1.0, 0.6667, 0.5, 0.6667, 0.5, 0.6667, 1.0, 0.5, 1.0, 0.5, 0.5, 0.5, 0.5, 0.5, 1.0, 0.3333, 1.0, 0.3333, 0.5, 0.4578, 0.37, 0.25, 0.49, 0.04215, 0.37, 0.04215, 0.13, 0.25, 0.01, 0.4578, 0.13, 0.3333, 0.5, 0.3333, 1.0, 0.1667, 1.0, 0.1667, 0.5, 0.1667, 0.5, 0.1667, 1.0, -8.941e-08, 1.0, -8.941e-08, 0.5, 0.75, 0.49, 0.9578, 0.37, 0.9578, 0.13, 0.75, 0.01, 0.5422, 0.13, 0.5422, 0.37])
me_cylinder_334.use_remesh_fix_poles = True
me_cylinder_334.use_remesh_preserve_attributes = False
me_cylinder_334.use_mirror_vertex_groups = False
me_cylinder_334.update()

# ---- objects
ob_sun = bpy.data.objects.new('Sun', light_sun_006)
ob_basebody = bpy.data.objects.new('BaseBody', me_cylinder_324)
ob_shortsupport1 = bpy.data.objects.new('ShortSupport1', me_cylinder_325)
ob_shortsupport2 = bpy.data.objects.new('ShortSupport2', me_cylinder_326)
ob_shortsupport3 = bpy.data.objects.new('ShortSupport3', me_cylinder_327)
ob_shortsupport4 = bpy.data.objects.new('ShortSupport4', me_cylinder_328)
ob_base1 = bpy.data.objects.new('Base1', me_cylinder_329)
ob_longsupport1 = bpy.data.objects.new('LongSupport1', me_cylinder_330)
ob_longsupport2 = bpy.data.objects.new('LongSupport2', me_cylinder_331)
ob_longsupport3 = bpy.data.objects.new('LongSupport3', me_cylinder_332)
ob_longsupport4 = bpy.data.objects.new('LongSupport4', me_cylinder_333)
ob_base2 = bpy.data.objects.new('Base2', me_cylinder_334)
ob_camara = bpy.data.objects.new('Camara', None)

# ---- transforms, parenting, visibility, modifiers, constraints
ob_sun.location = (0.0, 0.0, 0.0)
ob_sun.lineart.crease_threshold = 0.0
ob_basebody.location = (0.0, 0.0, 0.25)
ob_basebody.lineart.crease_threshold = 0.0
ob_shortsupport1.location = (0.8, 0.3, 0.5)
ob_shortsupport1.lineart.crease_threshold = 0.0
ob_shortsupport2.location = (-0.8, 0.3, 0.5)
ob_shortsupport2.lineart.crease_threshold = 0.0
ob_shortsupport3.location = (0.8, -0.3, 0.5)
ob_shortsupport3.lineart.crease_threshold = 0.0
ob_shortsupport4.location = (-0.8, -0.3, 0.5)
ob_shortsupport4.lineart.crease_threshold = 0.0
ob_base1.location = (0.0, 0.0, 0.75)
ob_base1.lineart.crease_threshold = 0.0
ob_longsupport1.location = (0.8, 0.3, 1.3)
ob_longsupport1.lineart.crease_threshold = 0.0
ob_longsupport2.location = (-0.8, 0.3, 1.3)
ob_longsupport2.lineart.crease_threshold = 0.0
ob_longsupport3.location = (0.8, -0.3, 1.3)
ob_longsupport3.lineart.crease_threshold = 0.0
ob_longsupport4.location = (-0.8, -0.3, 1.3)
ob_longsupport4.lineart.crease_threshold = 0.0
ob_base2.location = (0.0, 0.0, 1.85)
ob_base2.lineart.crease_threshold = 0.0
ob_camara.location = (0.0, 0.5, 1.0)
ob_camara.scale = (0.3, 0.08, 0.1)
ob_camara.empty_image_offset = (0.0, 0.0)
ob_camara.lineart.crease_threshold = 0.0

# ---- collection membership
col_collection.objects.link(ob_sun)
col_collection.objects.link(ob_basebody)
col_collection.objects.link(ob_shortsupport1)
col_collection.objects.link(ob_shortsupport2)
col_collection.objects.link(ob_shortsupport3)
col_collection.objects.link(ob_shortsupport4)
col_collection.objects.link(ob_base1)
col_collection.objects.link(ob_longsupport1)
col_collection.objects.link(ob_longsupport2)
col_collection.objects.link(ob_longsupport3)
col_collection.objects.link(ob_longsupport4)
col_collection.objects.link(ob_base2)
col_collection.objects.link(ob_camara)

# ---- scene / render settings (as saved in the file)
scene.frame_start = 1; scene.frame_end = 250; scene.frame_set(0)
scene.render.engine = 'BLENDER_EEVEE_NEXT'
scene.cycles.use_denoising = False
scene.cycles.samples = 128
scene.cycles.sampling_pattern = 'TABULATED_SOBOL'
scene.cycles.use_adaptive_sampling = False
scene.cycles.use_light_tree = False
scene.view_settings.view_transform = 'Filmic'
bpy.context.view_layer.update()

# ---- added for rendering (the .blend has no active camera): camera
cam_auto = bpy.data.cameras.new('AutoCamera')
cam_auto.lens = 50.0
cam_auto.sensor_width = 36.0
cam_auto.clip_end = 1000.0
ob_auto_camera = bpy.data.objects.new('AutoCamera', cam_auto)
scene.collection.objects.link(ob_auto_camera)
ob_auto_camera.location = (3.15042, -3.7805, 3.47033)
ob_auto_camera.rotation_euler = (1.09748, -7.21219e-08, 0.694738)
scene.camera = ob_auto_camera
bpy.context.view_layer.update()
